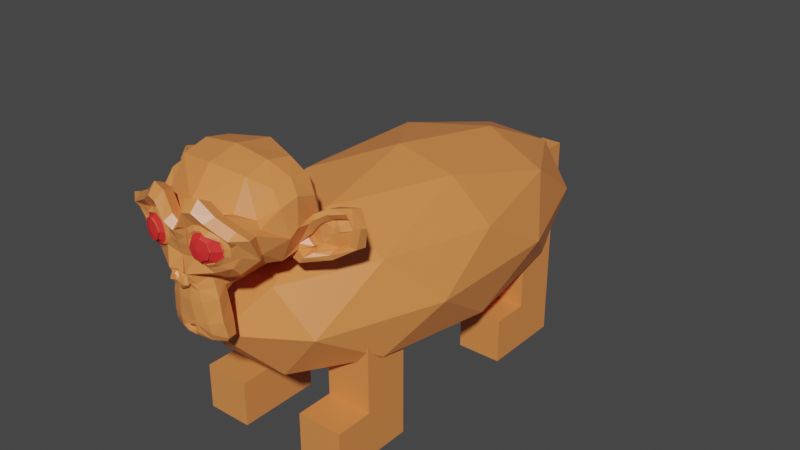 # Source: definitelyalion.blend  (saved by Blender 2.93.21; exported with 4.5.12 LTS)
import bpy
from mathutils import Matrix  # noqa: F401  (used for matrix-valued properties, if any)

bpy.ops.wm.read_factory_settings(use_empty=True)
scene = bpy.context.scene
scene.name = 'Scene'

# ---- collections
col_collection = bpy.data.collections.new('Collection'); scene.collection.children.link(col_collection)

# ---- materials (node trees are filled in below, after node groups)
mat_material = bpy.data.materials.new('Material')
mat_material.alpha_threshold = 0.0
mat_material.use_transparent_shadow = False
mat_material.line_color = (0.0, 0.0, 0.0, 1.0)
mat_material_002 = bpy.data.materials.new('Material.002')
mat_material_002.alpha_threshold = 0.0
mat_material_002.use_transparent_shadow = False
mat_material_002.line_color = (0.0, 0.0, 0.0, 1.0)
mat_material_004 = bpy.data.materials.new('Material.004')
mat_material_004.alpha_threshold = 0.0
mat_material_004.use_transparent_shadow = False
mat_material_004.line_color = (0.0, 0.0, 0.0, 1.0)
mat_material_003 = bpy.data.materials.new('Material.003')
mat_material_003.alpha_threshold = 0.0
mat_material_003.use_transparent_shadow = False
mat_material_003.line_color = (0.0, 0.0, 0.0, 1.0)

# ---- material node trees
mat_material.use_nodes = True; mat_material.node_tree.nodes.clear()
_N = mat_material.node_tree.nodes; _L = mat_material.node_tree.links
n0 = _N.new('ShaderNodeOutputMaterial'); n0.name = 'Material Output'; n0.location = (300, 300)
n1 = _N.new('ShaderNodeBsdfPrincipled'); n1.name = 'Principled BSDF'; n1.location = (10, 300)
n1.distribution = 'GGX'
n1.subsurface_method = 'BURLEY'
n1.inputs[0].default_value = (0.8, 0.2622, 0.07271, 1.0)
n1.inputs[2].default_value = 0.4
n1.inputs[3].default_value = 1.45
n1.inputs[27].default_value = (0.0, 0.0, 0.0, 1.0)
n1.inputs[28].default_value = 1.0
_L.new(n1.outputs[0], n0.inputs[0])
n0.is_active_output = True
mat_material_002.use_nodes = True; mat_material_002.node_tree.nodes.clear()
_N = mat_material_002.node_tree.nodes; _L = mat_material_002.node_tree.links
n0 = _N.new('ShaderNodeOutputMaterial'); n0.name = 'Material Output'; n0.location = (300, 300)
n1 = _N.new('ShaderNodeBsdfPrincipled'); n1.name = 'Principled BSDF'; n1.location = (10, 300)
n1.distribution = 'GGX'
n1.subsurface_method = 'BURLEY'
n1.inputs[0].default_value = (0.8, 0.02982, 0.0287, 1.0)
n1.inputs[2].default_value = 0.4
n1.inputs[3].default_value = 1.45
n1.inputs[27].default_value = (0.0, 0.0, 0.0, 1.0)
n1.inputs[28].default_value = 1.0
_L.new(n1.outputs[0], n0.inputs[0])
n0.is_active_output = True
mat_material_004.use_nodes = True; mat_material_004.node_tree.nodes.clear()
_N = mat_material_004.node_tree.nodes; _L = mat_material_004.node_tree.links
n0 = _N.new('ShaderNodeOutputMaterial'); n0.name = 'Material Output'; n0.location = (300, 300)
n1 = _N.new('ShaderNodeBsdfPrincipled'); n1.name = 'Principled BSDF'; n1.location = (10, 300)
n1.distribution = 'GGX'
n1.subsurface_method = 'BURLEY'
n1.inputs[2].default_value = 0.4
n1.inputs[3].default_value = 1.45
n1.inputs[27].default_value = (0.0, 0.0, 0.0, 1.0)
n1.inputs[28].default_value = 1.0
_L.new(n1.outputs[0], n0.inputs[0])
n0.is_active_output = True
mat_material_003.use_nodes = True; mat_material_003.node_tree.nodes.clear()
_N = mat_material_003.node_tree.nodes; _L = mat_material_003.node_tree.links
n0 = _N.new('ShaderNodeOutputMaterial'); n0.name = 'Material Output'; n0.location = (300, 300)
n1 = _N.new('ShaderNodeBsdfPrincipled'); n1.name = 'Principled BSDF'; n1.location = (10, 300)
n1.distribution = 'GGX'
n1.subsurface_method = 'BURLEY'
n1.inputs[2].default_value = 0.4
n1.inputs[3].default_value = 1.45
n1.inputs[27].default_value = (0.0, 0.0, 0.0, 1.0)
n1.inputs[28].default_value = 1.0
_L.new(n1.outputs[0], n0.inputs[0])
n0.is_active_output = True

# ---- world
world_world = bpy.data.worlds.new('World'); scene.world = world_world
world_world.use_nodes = True; world_world.node_tree.nodes.clear()
_N = world_world.node_tree.nodes; _L = world_world.node_tree.links
n0 = _N.new('ShaderNodeOutputWorld'); n0.name = 'World Output'; n0.location = (300, 300)
n1 = _N.new('ShaderNodeBackground'); n1.name = 'Background'; n1.location = (10, 300)
n1.inputs[0].default_value = (0.05088, 0.05088, 0.05088, 1.0)
_L.new(n1.outputs[0], n0.inputs[0])
n0.is_active_output = True
world_world.color = (0.05088, 0.05088, 0.05088)
world_world.use_sun_shadow = False
world_world.sun_shadow_jitter_overblur = 0.0

# ---- meshes
me_cube_005 = bpy.data.meshes.new('Cube.005')
me_cube_005.from_pydata([(-1.0, -1.0, -1.0), (-1.0, -1.0, 1.0), (-1.0, 1.0, -1.0), (-1.0, 1.0, 1.0), (1.0, -1.0, -1.0), (1.0, -1.0, 1.0), (1.0, 1.0, -1.0), (1.0, 1.0, 1.0), (-1.0, 1.0, 1.0), (-1.0, 1.0, -1.0), (1.0, 1.0, -1.0), (1.0, 1.0, 1.0), (-1.0, 1.851, 1.0), (-1.0, 1.851, -1.0), (1.0, 1.851, -1.0), (1.0, 1.851, 1.0), (-1.0, 2.56, 1.0), (-1.0, 2.56, -1.0), (1.0, 2.56, -1.0), (1.0, 2.56, 1.0), (1.0, 1.851, -1.987), (-1.0, 1.851, -1.987), (1.0, 2.56, -1.987), (-1.0, 2.56, -1.987), (1.0, 1.851, -2.793), (-1.0, 1.851, -2.793), (1.0, 2.56, -2.793), (-1.0, 2.56, -2.793), (1.0, 1.851, -3.491), (-1.0, 1.851, -3.491), (1.0, 2.56, -3.491), (-1.0, 2.56, -3.491), (1.0, 3.032, -2.793), (-1.0, 3.032, -2.793), (1.0, 3.032, -3.491), (-1.0, 3.032, -3.491), (7.0, -28.0, -8.0), (7.0, -28.0, -12.0), (7.0, -32.0, -8.0), (7.0, -32.0, -12.0), (3.0, -28.0, -8.0), (3.0, -28.0, -12.0), (3.0, -32.0, -8.0), (3.0, -32.0, -12.0), (7.0, -32.0, -8.0), (3.0, -32.0, -8.0), (7.0, -28.0, -8.0), (3.0, -28.0, -8.0), (7.0, -32.0, -1.78), (3.0, -32.0, -1.78), (7.0, -28.0, -1.78), (3.0, -28.0, -1.78), (3.0, -35.28, -12.0), (3.0, -35.28, -8.0), (7.0, -35.28, -8.0), (7.0, -35.28, -12.0), (-3.0, -28.0, -8.0), (-3.0, -28.0, -12.0), (-3.0, -32.0, -8.0), (-3.0, -32.0, -12.0), (-7.0, -28.0, -8.0), (-7.0, -28.0, -12.0), (-7.0, -32.0, -8.0), (-7.0, -32.0, -12.0), (-3.0, -32.0, -8.0), (-7.0, -32.0, -8.0), (-3.0, -28.0, -8.0), (-7.0, -28.0, -8.0), (-3.0, -32.0, -1.78), (-7.0, -32.0, -1.78), (-3.0, -28.0, -1.78), (-7.0, -28.0, -1.78), (-7.0, -35.28, -12.0), (-7.0, -35.28, -8.0), (-3.0, -35.28, -8.0), (-3.0, -35.28, -12.0), (7.0, -8.0, -8.0), (7.0, -8.0, -12.0), (7.0, -12.0, -8.0), (7.0, -12.0, -12.0), (3.0, -8.0, -8.0), (3.0, -8.0, -12.0), (3.0, -12.0, -8.0), (3.0, -12.0, -12.0), (7.0, -12.0, -8.0), (3.0, -12.0, -8.0), (7.0, -8.0, -8.0), (3.0, -8.0, -8.0), (7.0, -12.0, -1.78), (3.0, -12.0, -1.78), (7.0, -8.0, -1.78), (3.0, -8.0, -1.78), (3.0, -15.28, -12.0), (3.0, -15.28, -8.0), (7.0, -15.28, -8.0), (7.0, -15.28, -12.0), (-3.0, -8.0, -8.0), (-3.0, -8.0, -12.0), (-3.0, -12.0, -8.0), (-3.0, -12.0, -12.0), (-7.0, -8.0, -8.0), (-7.0, -8.0, -12.0), (-7.0, -12.0, -8.0), (-7.0, -12.0, -12.0), (-3.0, -12.0, -8.0), (-7.0, -12.0, -8.0), (-3.0, -8.0, -8.0), (-7.0, -8.0, -8.0), (-3.0, -12.0, -1.78), (-7.0, -12.0, -1.78), (-3.0, -8.0, -1.78), (-7.0, -8.0, -1.78), (-7.0, -15.28, -12.0), (-7.0, -15.28, -8.0), (-3.0, -15.28, -8.0), (-3.0, -15.28, -12.0), (2.875, -42.44, 8.12), (-2.892, -42.44, 8.12), (3.287, -41.92, 7.656), (-3.304, -41.92, 7.656), (3.596, -41.2, 7.399), (-3.613, -41.2, 7.399), (2.309, -41.46, 6.884), (-2.325, -41.46, 6.884), (2.309, -42.13, 7.244), (-2.325, -42.13, 7.244), (2.309, -42.54, 7.914), (-2.325, -42.54, 7.914), (1.794, -42.65, 8.12), (-1.81, -42.65, 8.12), (1.33, -42.28, 7.656), (-1.347, -42.28, 7.656), (1.021, -41.67, 7.399), (-1.038, -41.67, 7.399), (0.5065, -41.72, 8.635), (-0.5233, -41.72, 8.635), (0.9184, -42.28, 8.635), (-0.9352, -42.28, 8.635), (1.588, -42.65, 8.635), (-1.605, -42.65, 8.635), (1.794, -42.65, 9.201), (-1.81, -42.65, 9.201), (1.33, -42.28, 9.613), (-1.347, -42.28, 9.613), (1.021, -41.67, 9.922), (-1.038, -41.67, 9.922), (2.309, -41.46, 10.44), (-2.325, -41.46, 10.44), (2.309, -42.13, 10.02), (-2.325, -42.13, 10.02), (2.309, -42.54, 9.407), (-2.325, -42.54, 9.407), (2.875, -42.44, 9.201), (-2.892, -42.44, 9.201), (3.287, -41.92, 9.613), (-3.304, -41.92, 9.613), (3.596, -41.2, 9.922), (-3.613, -41.2, 9.922), (4.111, -41.1, 8.635), (-4.127, -41.1, 8.635), (3.699, -41.82, 8.635), (-3.715, -41.82, 8.635), (3.081, -42.39, 8.635), (-3.098, -42.39, 8.635), (3.132, -42.49, 8.635), (-3.149, -42.49, 8.635), (2.926, -42.54, 9.252), (-2.943, -42.54, 9.252), (2.309, -42.7, 9.51), (-2.325, -42.7, 9.51), (1.742, -42.8, 9.252), (-1.759, -42.8, 9.252), (1.485, -42.8, 8.635), (-1.502, -42.8, 8.635), (1.742, -42.8, 8.068), (-1.759, -42.8, 8.068), (2.309, -42.85, 8.635), (-2.325, -42.85, 8.635), (2.309, -42.7, 7.811), (-2.325, -42.7, 7.811), (2.926, -42.54, 8.068), (-2.943, -42.54, 8.068), (-0.008407, -42.28, 9.87), (-0.008407, -42.8, 9.355), (-0.008407, -42.23, 2.559), (-0.008407, -42.54, 4.928), (-0.008407, -42.65, 5.803), (-0.008407, -42.13, 1.941), (-0.008407, -41.36, 9.716), (-0.008407, -41.15, 10.8), (-0.008407, -33.79, 12.96), (-0.008407, -31.78, 10.75), (-0.008407, -31.94, 7.502), (-0.008407, -35.08, 4.516), (1.33, -41.1, 5.803), (-1.347, -41.1, 5.803), (2.051, -41.15, 4.155), (-2.068, -41.15, 4.155), (2.309, -41.15, 2.456), (-2.325, -41.15, 2.456), (2.411, -40.89, 1.169), (-2.428, -40.89, 1.169), (2.154, -40.84, 0.8085), (-2.171, -40.84, 0.8085), (1.176, -41.05, 0.6541), (-1.193, -41.05, 0.6541), (-0.008407, -41.2, 0.5511), (2.875, -40.89, 6.112), (-2.892, -40.89, 6.112), (4.162, -40.95, 6.781), (-4.179, -40.95, 6.781), (5.449, -40.33, 8.017), (-5.466, -40.33, 8.017), (5.655, -41.31, 9.87), (-5.672, -41.31, 9.87), (4.677, -41.51, 10.23), (-4.694, -41.51, 10.23), (3.235, -41.92, 11.0), (-3.252, -41.92, 11.0), (2.103, -42.23, 12.03), (-2.119, -42.23, 12.03), (1.021, -42.39, 11.78), (-1.038, -42.39, 11.78), (0.4035, -42.34, 10.28), (-0.4203, -42.34, 10.28), (1.073, -42.49, 9.767), (-1.09, -42.49, 9.767), (0.8154, -42.44, 9.046), (-0.8322, -42.44, 9.046), (1.33, -42.28, 7.656), (-1.347, -42.28, 7.656), (2.463, -42.03, 7.141), (-2.48, -42.03, 7.141), (3.235, -41.82, 7.45), (-3.252, -41.82, 7.45), (4.111, -41.67, 8.274), (-4.127, -41.67, 8.274), (4.214, -41.67, 8.995), (-4.23, -41.67, 8.995), (3.956, -41.77, 9.51), (-3.973, -41.77, 9.51), (2.823, -42.13, 9.922), (-2.84, -42.13, 9.922), (1.639, -42.39, 10.13), (-1.656, -42.39, 10.13), (-0.008407, -42.23, 1.993), (0.7124, -42.23, 2.302), (-0.7292, -42.23, 2.302), (0.7639, -42.08, 1.529), (-0.7807, -42.08, 1.529), (0.4035, -41.98, 1.22), (-0.4203, -41.98, 1.22), (-0.008407, -41.92, 1.169), (-0.008407, -42.34, 5.751), (-0.008407, -42.28, 6.112), (0.6609, -42.28, 6.06), (-0.6777, -42.28, 6.06), (0.8154, -42.34, 5.545), (-0.8322, -42.34, 5.545), (0.558, -42.28, 5.133), (-0.5748, -42.28, 5.133), (2.617, -41.82, 6.73), (-2.634, -41.82, 6.73), (4.059, -41.51, 7.399), (-4.076, -41.51, 7.399), (4.78, -41.36, 8.377), (-4.797, -41.36, 8.377), (4.883, -41.72, 9.51), (-4.9, -41.72, 9.51), (4.522, -42.18, 9.767), (-4.539, -42.18, 9.767), (2.875, -42.65, 10.64), (-2.892, -42.65, 10.64), (2.051, -42.9, 11.26), (-2.068, -42.9, 11.26), (1.33, -43.01, 11.11), (-1.347, -43.01, 11.11), (0.6609, -42.95, 9.87), (-0.6777, -42.95, 9.87), (0.8154, -42.75, 6.369), (-0.8322, -42.75, 6.369), (1.382, -42.08, 4.104), (-1.399, -42.08, 4.104), (1.639, -41.92, 2.405), (-1.656, -41.92, 2.405), (1.742, -41.77, 1.632), (-1.759, -41.77, 1.632), (1.536, -41.56, 1.014), (-1.553, -41.56, 1.014), (1.073, -41.56, 0.9115), (-1.09, -41.56, 0.9115), (-0.008407, -41.62, 0.8085), (-0.008407, -42.18, 7.347), (-0.008407, -42.44, 8.429), (2.154, -42.28, 10.18), (-2.171, -42.28, 10.18), (1.073, -42.34, 7.965), (-1.09, -42.34, 7.965), (0.8669, -42.39, 8.429), (-0.8837, -42.39, 8.429), (0.7639, -42.23, 2.508), (-0.7807, -42.23, 2.508), (0.5065, -42.34, 4.104), (-0.5233, -42.34, 4.104), (-0.008407, -42.34, 4.104), (-0.008407, -42.28, 4.876), (0.6094, -42.54, 5.236), (-0.6263, -42.54, 5.236), (0.8669, -42.65, 5.545), (-0.8837, -42.65, 5.545), (0.7124, -42.54, 6.163), (-0.7292, -42.54, 6.163), (0.249, -42.54, 6.215), (-0.2658, -42.54, 6.215), (-0.008407, -42.85, 5.7), (0.3005, -42.75, 6.06), (-0.3173, -42.75, 6.06), (0.6094, -42.75, 6.009), (-0.6263, -42.75, 6.009), (0.7124, -42.85, 5.545), (-0.7292, -42.85, 5.545), (0.5065, -42.7, 5.391), (-0.5233, -42.7, 5.391), (-0.008407, -42.7, 5.133), (1.691, -41.05, 4.979), (-1.707, -41.05, 4.979), (1.073, -42.08, 5.442), (-1.09, -42.08, 5.442), (1.176, -42.08, 4.979), (-1.193, -42.08, 4.979), (1.536, -41.05, 5.391), (-1.553, -41.05, 5.391), (-0.008407, -41.92, 1.272), (0.3005, -41.92, 1.323), (-0.3173, -41.92, 1.323), (0.6094, -42.08, 1.632), (-0.6263, -42.08, 1.632), (0.6094, -42.18, 2.147), (-0.6263, -42.18, 2.147), (-0.008407, -41.72, 1.89), (0.6094, -41.77, 2.096), (-0.6263, -41.77, 2.096), (0.6094, -41.62, 1.684), (-0.6263, -41.62, 1.684), (0.3005, -41.56, 1.426), (-0.3173, -41.56, 1.426), (-0.008407, -41.56, 1.375), (1.124, -42.54, 8.48), (-1.141, -42.54, 8.48), (1.227, -42.49, 8.068), (-1.244, -42.49, 8.068), (2.206, -42.39, 9.87), (-2.222, -42.39, 9.87), (1.794, -42.49, 9.819), (-1.81, -42.49, 9.819), (2.772, -42.49, 9.664), (-2.789, -42.49, 9.664), (3.699, -41.98, 9.355), (-3.715, -41.98, 9.355), (3.853, -41.92, 8.944), (-3.87, -41.92, 8.944), (3.802, -41.87, 8.326), (-3.818, -41.87, 8.326), (3.132, -42.13, 7.708), (-3.149, -42.13, 7.708), (2.463, -42.28, 7.45), (-2.48, -42.28, 7.45), (1.485, -42.54, 7.759), (-1.502, -42.54, 7.759), (1.176, -42.54, 8.995), (-1.193, -42.54, 8.995), (1.382, -42.54, 9.51), (-1.399, -42.54, 9.51), (1.536, -42.39, 9.407), (-1.553, -42.39, 9.407), (1.279, -42.39, 8.995), (-1.296, -42.39, 8.995), (1.588, -42.39, 7.862), (-1.605, -42.39, 7.862), (2.463, -42.18, 7.605), (-2.48, -42.18, 7.605), (3.029, -42.03, 7.811), (-3.046, -42.03, 7.811), (3.596, -41.82, 8.429), (-3.613, -41.82, 8.429), (3.647, -41.82, 8.892), (-3.664, -41.82, 8.892), (3.493, -41.87, 9.252), (-3.51, -41.87, 9.252), (2.72, -42.34, 9.613), (-2.737, -42.34, 9.613), (1.845, -42.44, 9.664), (-1.862, -42.44, 9.664), (2.206, -42.34, 9.716), (-2.222, -42.34, 9.716), (1.33, -42.34, 8.171), (-1.347, -42.34, 8.171), (1.279, -42.34, 8.532), (-1.296, -42.34, 8.532), (0.7124, -41.41, 10.08), (-0.7292, -41.41, 10.08), (1.279, -41.46, 11.41), (-1.296, -41.46, 11.41), (2.206, -41.31, 11.57), (-2.222, -41.31, 11.57), (3.184, -41.05, 10.69), (-3.201, -41.05, 10.69), (4.471, -40.64, 10.02), (-4.488, -40.64, 10.02), (5.243, -40.43, 9.716), (-5.26, -40.43, 9.716), (5.089, -39.86, 8.12), (-5.106, -39.86, 8.12), (3.956, -40.12, 7.038), (-3.973, -40.12, 7.038), (2.875, -40.48, 6.421), (-2.892, -40.48, 6.421), (-0.008407, -39.3, 12.96), (-0.008407, -36.88, 13.53), (-0.008407, -32.97, 5.751), (-0.008407, -38.63, 4.001), (-0.008407, -40.43, 0.6026), (-0.008407, -39.66, 1.735), (-0.008407, -39.5, 3.28), (-0.008407, -39.25, 3.846), (5.604, -37.75, 8.583), (-5.621, -37.75, 8.583), (5.655, -37.08, 9.149), (-5.672, -37.08, 9.149), (5.089, -34.51, 8.789), (-5.106, -34.51, 8.789), (3.029, -32.76, 9.922), (-3.046, -32.76, 9.922), (4.831, -37.86, 6.73), (-4.848, -37.86, 6.73), (3.905, -36.31, 6.215), (-3.921, -36.31, 6.215), (4.214, -34.56, 6.987), (-4.23, -34.56, 6.987), (2.206, -33.02, 7.399), (-2.222, -33.02, 7.399), (1.536, -40.07, 4.722), (-1.553, -40.07, 4.722), (1.176, -39.09, 4.31), (-1.193, -39.09, 4.31), (1.897, -39.92, 2.353), (-1.913, -39.92, 2.353), (1.639, -39.97, 3.743), (-1.656, -39.97, 3.743), (2.154, -40.02, 1.014), (-2.171, -40.02, 1.014), (0.9184, -39.81, 2.044), (-0.9352, -39.81, 2.044), (0.8154, -39.76, 3.486), (-0.8322, -39.76, 3.486), (1.073, -40.28, 0.8085), (-1.09, -40.28, 0.8085), (1.433, -40.23, 5.185), (-1.45, -40.23, 5.185), (1.382, -40.48, 5.545), (-1.399, -40.48, 5.545), (1.33, -40.69, 5.906), (-1.347, -40.69, 5.906), (1.382, -38.47, 4.464), (-1.399, -38.47, 4.464), (1.948, -35.64, 4.979), (-1.965, -35.64, 4.979), (2.257, -33.84, 6.06), (-2.274, -33.84, 6.06), (2.978, -34.87, 12.75), (-2.995, -34.87, 12.75), (2.978, -36.93, 13.17), (-2.995, -36.93, 13.17), (2.978, -38.94, 12.65), (-2.995, -38.94, 12.65), (3.029, -40.23, 10.49), (-3.046, -40.23, 10.49), (4.78, -39.61, 9.716), (-4.797, -39.61, 9.716), (4.162, -39.25, 10.02), (-4.179, -39.25, 10.02), (4.214, -37.75, 11.67), (-4.23, -37.75, 11.67), (5.243, -38.22, 10.75), (-5.26, -38.22, 10.75), (5.243, -36.62, 11.11), (-5.26, -36.62, 11.11), (4.214, -36.11, 11.98), (-4.23, -36.11, 11.98), (4.214, -34.46, 11.52), (-4.23, -34.46, 11.52), (5.243, -35.03, 10.59), (-5.26, -35.03, 10.59), (4.059, -33.53, 9.201), (-4.076, -33.53, 9.201), (3.184, -33.79, 7.193), (-3.201, -33.79, 7.193), (5.398, -36.05, 9.201), (-5.415, -36.05, 9.201), (2.669, -38.37, 5.906), (-2.686, -38.37, 5.906), (2.823, -36.0, 5.751), (-2.84, -36.0, 5.751), (5.861, -35.85, 9.716), (-5.878, -35.85, 9.716), (5.089, -36.57, 6.112), (-5.106, -36.57, 6.112), (6.839, -35.23, 6.369), (-6.856, -35.23, 6.369), (8.435, -34.56, 7.399), (-8.452, -34.56, 7.399), (8.899, -34.61, 9.149), (-8.916, -34.61, 9.149), (8.127, -34.61, 10.39), (-8.143, -34.61, 10.39), (6.736, -35.33, 10.18), (-6.753, -35.33, 10.18), (6.685, -35.49, 9.767), (-6.702, -35.49, 9.767), (7.818, -34.82, 9.922), (-7.834, -34.82, 9.922), (8.333, -34.72, 8.944), (-8.349, -34.72, 8.944), (7.972, -34.72, 7.553), (-7.989, -34.72, 7.553), (6.788, -35.39, 6.781), (-6.805, -35.39, 6.781), (5.449, -36.52, 6.575), (-5.466, -36.52, 6.575), (6.067, -35.95, 9.407), (-6.084, -35.95, 9.407), (6.222, -35.49, 9.046), (-6.238, -35.49, 9.046), (5.81, -36.0, 6.884), (-5.826, -36.0, 6.884), (6.839, -34.97, 7.038), (-6.856, -34.97, 7.038), (7.818, -34.46, 7.656), (-7.834, -34.46, 7.656), (8.127, -34.46, 8.686), (-8.143, -34.46, 8.686), (7.715, -34.51, 9.407), (-7.731, -34.51, 9.407), (6.736, -35.03, 9.304), (-6.753, -35.03, 9.304), (5.552, -36.0, 8.944), (-5.569, -36.0, 8.944), (5.501, -35.59, 8.171), (-5.518, -35.59, 8.171), (4.986, -35.59, 7.656), (-5.003, -35.59, 7.656), (5.398, -35.59, 7.605), (-5.415, -35.59, 7.605), (5.552, -35.59, 7.141), (-5.569, -35.59, 7.141), (5.346, -35.59, 6.936), (-5.363, -35.59, 6.936), (4.78, -36.93, 7.038), (-4.797, -36.93, 7.038), (4.728, -36.26, 6.884), (-4.745, -36.26, 6.884), (4.728, -36.16, 7.296), (-4.745, -36.16, 7.296), (5.243, -36.0, 8.377), (-5.26, -36.0, 8.377), (5.861, -35.64, 8.635), (-5.878, -35.64, 8.635), (5.861, -35.28, 8.583), (-5.878, -35.28, 8.583), (5.346, -35.28, 6.936), (-5.363, -35.28, 6.936), (5.604, -35.28, 7.141), (-5.621, -35.28, 7.141), (5.449, -35.28, 7.553), (-5.466, -35.28, 7.553), (5.037, -35.28, 7.656), (-5.054, -35.28, 7.656), (5.552, -35.28, 8.171), (-5.569, -35.28, 8.171), (6.839, -34.66, 9.201), (-6.856, -34.66, 9.201), (7.818, -34.2, 9.304), (-7.834, -34.2, 9.304), (8.281, -34.15, 8.635), (-8.298, -34.15, 8.635), (7.972, -34.2, 7.605), (-7.989, -34.2, 7.605), (6.891, -34.61, 7.038), (-6.908, -34.61, 7.038), (5.81, -35.64, 6.936), (-5.826, -35.64, 6.936), (6.273, -35.13, 8.944), (-6.29, -35.13, 8.944), (5.861, -35.23, 7.759), (-5.878, -35.23, 7.759), (6.17, -35.18, 7.45), (-6.187, -35.18, 7.45), (6.582, -34.97, 7.862), (-6.599, -34.97, 7.862), (6.325, -35.08, 8.171), (-6.341, -35.08, 8.171), (6.685, -34.92, 8.583), (-6.702, -34.92, 8.583), (6.942, -34.87, 8.274), (-6.959, -34.87, 8.274), (7.303, -34.82, 8.429), (-7.32, -34.82, 8.429), (7.148, -34.82, 8.841), (-7.165, -34.82, 8.841), (6.736, -34.2, 9.922), (-6.753, -34.2, 9.922), (8.23, -33.79, 10.13), (-8.246, -33.79, 10.13), (9.002, -34.1, 8.995), (-9.019, -34.1, 8.995), (8.641, -33.89, 7.399), (-8.658, -33.89, 7.399), (6.839, -34.15, 6.472), (-6.856, -34.15, 6.472), (5.192, -35.23, 6.215), (-5.209, -35.23, 6.215), (5.655, -34.87, 9.561), (-5.672, -34.87, 9.561), (0.0, -20.0, -8.0), (7.236, -30.51, -3.578), (-2.764, -37.01, -3.578), (-8.944, -20.0, -3.578), (-2.764, -2.987, -3.578), (7.236, -9.485, -3.578), (2.764, -37.01, 3.578), (-7.236, -30.51, 3.578), (-7.236, -9.485, 3.578), (2.764, -2.987, 3.578), (8.944, -20.0, 3.578), (0.0, -20.0, 8.0), (-1.625, -30.0, -6.805), (4.253, -26.18, -6.805), (2.629, -36.18, -4.206), (8.506, -20.0, -4.206), (4.253, -13.82, -6.805), (-5.257, -20.0, -6.805), (-6.882, -30.0, -4.206), (-1.625, -10.0, -6.805), (-6.882, -10.0, -4.206), (2.629, -3.82, -4.206), (9.511, -26.18, 0.0), (9.511, -13.82, 0.0), (0.0, -40.0, 0.0), (5.878, -36.18, 0.0), (-9.511, -26.18, 0.0), (-5.878, -36.18, 0.0), (-5.878, -3.82, 0.0), (-9.511, -13.82, 0.0), (5.878, -3.82, 0.0), (0.0, -1.907e-06, 0.0), (6.882, -30.0, 4.206), (-2.629, -36.18, 4.206), (-8.506, -20.0, 4.206), (-2.629, -3.82, 4.206), (6.882, -10.0, 4.206), (1.625, -30.0, 6.805), (5.257, -20.0, 6.805), (-4.253, -26.18, 6.805), (-4.253, -13.82, 6.805), (1.625, -10.0, 6.805)], [], [(0, 1, 3, 2), (3, 7, 11, 8), (6, 7, 5, 4), (4, 5, 1, 0), (2, 6, 4, 0), (7, 3, 1, 5), (8, 11, 15, 12), (2, 3, 8, 9), (7, 6, 10, 11), (6, 2, 9, 10), (15, 14, 18, 19), (9, 8, 12, 13), (11, 10, 14, 15), (10, 9, 13, 14), (17, 16, 19, 18), (17, 18, 22, 23), (12, 15, 19, 16), (13, 12, 16, 17), (22, 20, 24, 26), (13, 17, 23, 21), (14, 13, 21, 20), (18, 14, 20, 22), (25, 27, 31, 29), (20, 21, 25, 24), (21, 23, 27, 25), (23, 22, 26, 27), (28, 29, 31, 30), (26, 30, 34, 32), (26, 24, 28, 30), (24, 25, 29, 28), (33, 32, 34, 35), (27, 26, 32, 33), (31, 27, 33, 35), (30, 31, 35, 34), (42, 38, 44, 45), (38, 42, 53, 54), (43, 42, 40, 41), (41, 37, 39, 43), (37, 36, 38, 39), (41, 40, 36, 37), (46, 47, 51, 50), (40, 42, 45, 47), (38, 36, 46, 44), (36, 40, 47, 46), (50, 51, 49, 48), (44, 46, 50, 48), (47, 45, 49, 51), (45, 44, 48, 49), (55, 54, 53, 52), (39, 38, 54, 55), (42, 43, 52, 53), (43, 39, 55, 52), (62, 58, 64, 65), (58, 62, 73, 74), (63, 62, 60, 61), (61, 57, 59, 63), (57, 56, 58, 59), (61, 60, 56, 57), (66, 67, 71, 70), (60, 62, 65, 67), (58, 56, 66, 64), (56, 60, 67, 66), (70, 71, 69, 68), (64, 66, 70, 68), (67, 65, 69, 71), (65, 64, 68, 69), (75, 74, 73, 72), (59, 58, 74, 75), (62, 63, 72, 73), (63, 59, 75, 72), (82, 78, 84, 85), (78, 82, 93, 94), (83, 82, 80, 81), (81, 77, 79, 83), (77, 76, 78, 79), (81, 80, 76, 77), (86, 87, 91, 90), (80, 82, 85, 87), (78, 76, 86, 84), (76, 80, 87, 86), (90, 91, 89, 88), (84, 86, 90, 88), (87, 85, 89, 91), (85, 84, 88, 89), (95, 94, 93, 92), (79, 78, 94, 95), (82, 83, 92, 93), (83, 79, 95, 92), (102, 98, 104, 105), (98, 102, 113, 114), (103, 102, 100, 101), (101, 97, 99, 103), (97, 96, 98, 99), (101, 100, 96, 97), (106, 107, 111, 110), (100, 102, 105, 107), (98, 96, 106, 104), (96, 100, 107, 106), (110, 111, 109, 108), (104, 106, 110, 108), (107, 105, 109, 111), (105, 104, 108, 109), (115, 114, 113, 112), (99, 98, 114, 115), (102, 103, 112, 113), (103, 99, 115, 112), (162, 116, 118, 160), (119, 117, 163, 161), (160, 118, 120, 158), (121, 119, 161, 159), (118, 124, 122, 120), (123, 125, 119, 121), (116, 126, 124, 118), (125, 127, 117, 119), (126, 128, 130, 124), (131, 129, 127, 125), (124, 130, 132, 122), (133, 131, 125, 123), (130, 136, 134, 132), (135, 137, 131, 133), (128, 138, 136, 130), (137, 139, 129, 131), (138, 140, 142, 136), (143, 141, 139, 137), (136, 142, 144, 134), (145, 143, 137, 135), (142, 148, 146, 144), (147, 149, 143, 145), (140, 150, 148, 142), (149, 151, 141, 143), (150, 152, 154, 148), (155, 153, 151, 149), (148, 154, 156, 146), (157, 155, 149, 147), (154, 160, 158, 156), (159, 161, 155, 157), (152, 162, 160, 154), (161, 163, 153, 155), (162, 152, 166, 164), (167, 153, 163, 165), (152, 150, 168, 166), (169, 151, 153, 167), (150, 140, 170, 168), (171, 141, 151, 169), (140, 138, 172, 170), (173, 139, 141, 171), (138, 128, 174, 172), (175, 129, 139, 173), (128, 126, 178, 174), (179, 127, 129, 175), (126, 116, 180, 178), (181, 117, 127, 179), (116, 162, 164, 180), (165, 163, 117, 181), (176, 180, 164), (165, 181, 177), (178, 180, 176), (177, 181, 179), (176, 174, 178), (179, 175, 177), (176, 172, 174), (175, 173, 177), (176, 170, 172), (173, 171, 177), (176, 168, 170), (171, 169, 177), (176, 166, 168), (169, 167, 177), (176, 164, 166), (167, 165, 177), (204, 289, 291, 206), (291, 290, 205, 206), (202, 287, 289, 204), (290, 288, 203, 205), (200, 285, 287, 202), (288, 286, 201, 203), (198, 283, 285, 200), (286, 284, 199, 201), (196, 281, 283, 198), (284, 282, 197, 199), (194, 207, 261, 279), (262, 208, 195, 280), (207, 209, 263, 261), (264, 210, 208, 262), (209, 211, 265, 263), (266, 212, 210, 264), (211, 213, 267, 265), (268, 214, 212, 266), (213, 215, 269, 267), (270, 216, 214, 268), (215, 217, 271, 269), (272, 218, 216, 270), (217, 219, 273, 271), (274, 220, 218, 272), (219, 221, 275, 273), (276, 222, 220, 274), (221, 223, 277, 275), (278, 224, 222, 276), (223, 182, 183, 277), (183, 182, 224, 278), (225, 243, 275, 277), (276, 244, 226, 278), (243, 294, 273, 275), (274, 295, 244, 276), (241, 271, 273, 294), (274, 272, 242, 295), (239, 269, 271, 241), (272, 270, 240, 242), (237, 267, 269, 239), (270, 268, 238, 240), (235, 265, 267, 237), (268, 266, 236, 238), (233, 263, 265, 235), (266, 264, 234, 236), (231, 261, 263, 233), (264, 262, 232, 234), (229, 279, 261, 231), (262, 280, 230, 232), (229, 296, 292, 279), (292, 297, 230, 280), (225, 277, 183, 227), (183, 278, 226, 228), (227, 183, 293, 298), (293, 183, 228, 299), (292, 296, 298, 293), (299, 297, 292, 293), (250, 252, 291, 289), (291, 252, 251, 290), (248, 250, 289, 287), (290, 251, 249, 288), (246, 248, 287, 285), (288, 249, 247, 286), (281, 302, 300, 283), (301, 303, 282, 284), (246, 285, 283, 300), (284, 286, 247, 301), (259, 305, 304, 302), (304, 305, 260, 303), (300, 302, 304, 184), (304, 303, 301, 184), (245, 246, 300, 184), (301, 247, 245, 184), (257, 308, 306, 259), (307, 309, 258, 260), (255, 310, 308, 257), (309, 311, 256, 258), (254, 312, 310, 255), (311, 313, 254, 256), (253, 186, 312, 254), (313, 186, 253, 254), (305, 259, 306, 185), (307, 260, 305, 185), (185, 306, 321, 323), (322, 307, 185, 323), (186, 314, 315, 312), (316, 314, 186, 313), (312, 315, 317, 310), (318, 316, 313, 311), (310, 317, 319, 308), (320, 318, 311, 309), (308, 319, 321, 306), (322, 320, 309, 307), (314, 319, 317, 315), (318, 320, 314, 316), (314, 323, 321, 319), (322, 323, 314, 320), (254, 255, 279, 292), (280, 256, 254, 292), (255, 257, 326, 279), (327, 258, 256, 280), (257, 259, 328, 326), (329, 260, 258, 327), (259, 302, 281, 328), (282, 303, 260, 329), (196, 324, 328, 281), (329, 325, 197, 282), (324, 330, 326, 328), (327, 331, 325, 329), (194, 279, 326, 330), (327, 280, 195, 331), (246, 245, 187, 337), (187, 245, 247, 338), (248, 246, 337, 335), (338, 247, 249, 336), (250, 248, 335, 333), (336, 249, 251, 334), (252, 250, 333, 332), (334, 251, 252, 332), (332, 333, 344, 346), (345, 334, 332, 346), (333, 335, 342, 344), (343, 336, 334, 345), (335, 337, 340, 342), (341, 338, 336, 343), (337, 187, 339, 340), (339, 187, 338, 341), (339, 346, 344, 340), (345, 346, 339, 341), (340, 344, 342), (343, 345, 341), (298, 296, 349, 347), (350, 297, 299, 348), (227, 298, 347, 369), (348, 299, 228, 370), (225, 227, 369, 371), (370, 228, 226, 372), (296, 229, 367, 349), (368, 230, 297, 350), (229, 231, 365, 367), (366, 232, 230, 368), (231, 233, 363, 365), (364, 234, 232, 366), (233, 235, 361, 363), (362, 236, 234, 364), (235, 237, 359, 361), (360, 238, 236, 362), (237, 239, 357, 359), (358, 240, 238, 360), (239, 241, 355, 357), (356, 242, 240, 358), (241, 294, 351, 355), (352, 295, 242, 356), (294, 243, 353, 351), (354, 244, 295, 352), (243, 225, 371, 353), (372, 226, 244, 354), (353, 371, 373, 391), (374, 372, 354, 392), (351, 353, 391, 393), (392, 354, 352, 394), (355, 351, 393, 389), (394, 352, 356, 390), (357, 355, 389, 387), (390, 356, 358, 388), (359, 357, 387, 385), (388, 358, 360, 386), (361, 359, 385, 383), (386, 360, 362, 384), (363, 361, 383, 381), (384, 362, 364, 382), (365, 363, 381, 379), (382, 364, 366, 380), (367, 365, 379, 377), (380, 366, 368, 378), (349, 367, 377, 395), (378, 368, 350, 396), (371, 369, 375, 373), (376, 370, 372, 374), (369, 347, 397, 375), (398, 348, 370, 376), (347, 349, 395, 397), (396, 350, 348, 398), (182, 223, 399, 188), (400, 224, 182, 188), (223, 221, 401, 399), (402, 222, 224, 400), (221, 219, 403, 401), (404, 220, 222, 402), (219, 217, 405, 403), (406, 218, 220, 404), (217, 215, 407, 405), (408, 216, 218, 406), (215, 213, 409, 407), (410, 214, 216, 408), (213, 211, 411, 409), (412, 212, 214, 410), (211, 209, 413, 411), (414, 210, 212, 412), (209, 207, 415, 413), (416, 208, 210, 414), (423, 424, 443, 453), (444, 424, 423, 454), (422, 423, 453, 451), (454, 423, 422, 452), (421, 422, 451, 455), (452, 422, 421, 456), (204, 206, 421, 455), (421, 206, 205, 456), (202, 204, 455, 449), (456, 205, 203, 450), (200, 202, 449, 445), (450, 203, 201, 446), (198, 200, 445, 447), (446, 201, 199, 448), (445, 451, 453, 447), (454, 452, 446, 448), (445, 449, 455, 451), (456, 450, 446, 452), (441, 447, 453, 443), (454, 448, 442, 444), (196, 198, 447, 441), (448, 199, 197, 442), (324, 457, 459, 330), (460, 458, 325, 331), (196, 441, 457, 324), (458, 442, 197, 325), (194, 330, 459, 461), (460, 331, 195, 462), (194, 461, 415, 207), (416, 462, 195, 208), (192, 439, 467, 419), (468, 440, 192, 419), (419, 467, 465, 193), (466, 468, 419, 193), (193, 465, 463, 420), (464, 466, 193, 420), (420, 463, 443, 424), (444, 464, 420, 424), (441, 443, 463, 457), (464, 444, 442, 458), (411, 413, 433, 425), (434, 414, 412, 426), (191, 431, 439, 192), (440, 432, 191, 192), (417, 473, 471, 418), (472, 474, 417, 418), (418, 471, 469, 190), (470, 472, 418, 190), (190, 469, 431, 191), (432, 470, 190, 191), (407, 409, 477, 479), (478, 410, 408, 480), (479, 477, 483, 481), (484, 478, 480, 482), (481, 483, 485, 487), (486, 484, 482, 488), (487, 485, 491, 489), (492, 486, 488, 490), (429, 493, 489, 491), (490, 494, 430, 492), (431, 469, 489, 493), (490, 470, 432, 494), (469, 471, 487, 489), (488, 472, 470, 490), (471, 473, 481, 487), (482, 474, 472, 488), (473, 475, 479, 481), (480, 476, 474, 482), (405, 407, 479, 475), (480, 408, 406, 476), (189, 475, 473, 417), (474, 476, 189, 417), (399, 401, 403, 405), (404, 402, 400, 406), (399, 405, 475, 189), (476, 406, 400, 189), (188, 399, 189), (189, 400, 188), (409, 411, 425, 477), (426, 412, 410, 478), (425, 427, 483, 477), (484, 428, 426, 478), (427, 497, 485, 483), (486, 498, 428, 484), (429, 491, 485, 497), (486, 492, 430, 498), (463, 465, 501, 499), (502, 466, 464, 500), (433, 499, 501, 435), (502, 500, 434, 436), (413, 415, 499, 433), (500, 416, 414, 434), (415, 459, 457, 499), (458, 460, 416, 500), (457, 463, 499), (500, 464, 458), (415, 461, 459), (460, 462, 416), (429, 437, 495, 493), (496, 438, 430, 494), (431, 493, 495, 439), (496, 494, 432, 440), (435, 501, 495, 437), (496, 502, 436, 438), (465, 467, 495, 501), (496, 468, 466, 502), (439, 495, 467), (468, 496, 440), (515, 503, 529, 517), (530, 504, 516, 518), (515, 517, 519, 513), (520, 518, 516, 514), (513, 519, 521, 511), (522, 520, 514, 512), (511, 521, 523, 509), (524, 522, 512, 510), (509, 523, 525, 507), (526, 524, 510, 508), (507, 525, 527, 505), (528, 526, 508, 506), (525, 535, 533, 527), (534, 536, 526, 528), (523, 537, 535, 525), (536, 538, 524, 526), (521, 539, 537, 523), (538, 540, 522, 524), (519, 541, 539, 521), (540, 542, 520, 522), (517, 543, 541, 519), (542, 544, 518, 520), (517, 529, 531, 543), (532, 530, 518, 544), (433, 435, 559, 557), (560, 436, 434, 558), (435, 505, 527, 559), (528, 506, 436, 560), (425, 433, 557, 427), (558, 434, 426, 428), (497, 545, 529, 503), (530, 546, 498, 504), (527, 533, 555, 559), (556, 534, 528, 560), (553, 561, 559, 555), (560, 562, 554, 556), (549, 561, 553, 551), (554, 562, 550, 552), (547, 563, 561, 549), (562, 564, 548, 550), (545, 563, 547, 565), (548, 564, 546, 566), (529, 545, 565, 531), (566, 546, 530, 532), (427, 563, 545, 497), (546, 564, 428, 498), (427, 557, 561, 563), (562, 558, 428, 564), (557, 559, 561), (562, 560, 558), (531, 565, 567, 591), (568, 566, 532, 592), (565, 547, 577, 567), (578, 548, 566, 568), (547, 549, 575, 577), (576, 550, 548, 578), (549, 551, 573, 575), (574, 552, 550, 576), (551, 553, 571, 573), (572, 554, 552, 574), (553, 555, 569, 571), (570, 556, 554, 572), (555, 533, 589, 569), (590, 534, 556, 570), (543, 531, 591, 579), (592, 532, 544, 580), (541, 543, 579, 581), (580, 544, 542, 582), (539, 541, 581, 583), (582, 542, 540, 584), (537, 539, 583, 585), (584, 540, 538, 586), (535, 537, 585, 587), (586, 538, 536, 588), (533, 535, 587, 589), (588, 536, 534, 590), (573, 571, 595, 593), (596, 572, 574, 594), (593, 595, 597, 599), (598, 596, 594, 600), (599, 597, 603, 601), (604, 598, 600, 602), (601, 603, 605, 607), (606, 604, 602, 608), (579, 591, 601, 607), (602, 592, 580, 608), (567, 599, 601, 591), (602, 600, 568, 592), (567, 577, 593, 599), (594, 578, 568, 600), (573, 593, 577, 575), (578, 594, 574, 576), (569, 589, 595, 571), (596, 590, 570, 572), (587, 597, 595, 589), (596, 598, 588, 590), (585, 603, 597, 587), (598, 604, 586, 588), (583, 605, 603, 585), (604, 606, 584, 586), (581, 607, 605, 583), (606, 608, 582, 584), (579, 607, 581), (582, 608, 580), (507, 505, 619, 617), (620, 506, 508, 618), (509, 507, 617, 615), (618, 508, 510, 616), (511, 509, 615, 613), (616, 510, 512, 614), (513, 511, 613, 611), (614, 512, 514, 612), (515, 513, 611, 609), (612, 514, 516, 610), (503, 515, 609, 621), (610, 516, 504, 622), (609, 617, 619, 621), (620, 618, 610, 622), (609, 611, 615, 617), (616, 612, 610, 618), (611, 613, 615), (616, 614, 612), (429, 497, 503, 621), (504, 498, 430, 622), (429, 621, 619, 437), (620, 622, 430, 438), (435, 437, 619, 505), (620, 438, 436, 506), (623, 636, 635), (624, 636, 638), (623, 635, 640), (623, 640, 642), (623, 642, 639), (624, 638, 645), (625, 637, 647), (626, 641, 649), (627, 643, 651), (628, 644, 653), (624, 645, 648), (625, 647, 650), (626, 649, 652), (627, 651, 654), (628, 653, 646), (629, 655, 660), (630, 656, 662), (631, 657, 663), (632, 658, 664), (633, 659, 661), (661, 664, 634), (661, 659, 664), (659, 632, 664), (664, 663, 634), (664, 658, 663), (658, 631, 663), (663, 662, 634), (663, 657, 662), (657, 630, 662), (662, 660, 634), (662, 656, 660), (656, 629, 660), (660, 661, 634), (660, 655, 661), (655, 633, 661), (646, 659, 633), (646, 653, 659), (653, 632, 659), (654, 658, 632), (654, 651, 658), (651, 631, 658), (652, 657, 631), (652, 649, 657), (649, 630, 657), (650, 656, 630), (650, 647, 656), (647, 629, 656), (648, 655, 629), (648, 645, 655), (645, 633, 655), (653, 654, 632), (653, 644, 654), (644, 627, 654), (651, 652, 631), (651, 643, 652), (643, 626, 652), (649, 650, 630), (649, 641, 650), (641, 625, 650), (647, 648, 629), (647, 637, 648), (637, 624, 648), (645, 646, 633), (645, 638, 646), (638, 628, 646), (639, 644, 628), (639, 642, 644), (642, 627, 644), (642, 643, 627), (642, 640, 643), (640, 626, 643), (640, 641, 626), (640, 635, 641), (635, 625, 641), (638, 639, 628), (638, 636, 639), (636, 623, 639), (635, 637, 625), (635, 636, 637), (636, 624, 637)])
me_cube_005.polygons.foreach_set('material_index', [0, 0, 0, 0, 0, 0, 0, 0, 0, 0, 0, 0, 0, 0, 0, 0, 0, 0, 0, 0, 0, 0, 0, 0, 0, 0, 0, 0, 0, 0, 0, 0, 0, 0, 0, 0, 0, 0, 0, 0, 0, 0, 0, 0, 0, 0, 0, 0, 0, 0, 0, 0, 0, 0, 0, 0, 0, 0, 0, 0, 0, 0, 0, 0, 0, 0, 0, 0, 0, 0, 0, 0, 0, 0, 0, 0, 0, 0, 0, 0, 0, 0, 0, 0, 0, 0, 0, 0, 0, 0, 0, 0, 0, 0, 0, 0, 0, 0, 0, 0, 0, 0, 0, 0, 0, 0, 1, 1, 0, 0, 0, 0, 1, 1, 1, 1, 0, 0, 0, 0, 1, 1, 1, 1, 0, 0, 0, 0, 1, 1, 1, 1, 0, 0, 0, 0, 1, 1, 0, 0, 0, 0, 0, 0, 0, 0, 0, 0, 0, 0, 0, 0, 0, 0, 1, 1, 1, 1, 1, 1, 1, 1, 1, 1, 1, 1, 1, 1, 1, 1, 0, 0, 0, 0, 0, 0, 0, 0, 0, 0, 0, 0, 0, 0, 0, 0, 0, 0, 0, 0, 0, 0, 0, 0, 0, 0, 0, 0, 0, 0, 0, 0, 0, 0, 0, 0, 0, 0, 0, 0, 0, 0, 0, 0, 0, 0, 0, 0, 0, 0, 0, 0, 0, 0, 0, 0, 0, 0, 0, 0, 0, 0, 0, 0, 0, 0, 0, 0, 0, 0, 0, 0, 0, 0, 0, 0, 0, 0, 0, 0, 0, 0, 0, 0, 0, 0, 0, 0, 0, 0, 0, 0, 0, 0, 0, 0, 0, 0, 0, 0, 0, 0, 0, 0, 0, 0, 0, 0, 0, 0, 0, 0, 0, 0, 0, 0, 0, 0, 0, 0, 0, 0, 0, 0, 0, 0, 0, 0, 0, 0, 0, 0, 0, 0, 0, 0, 1, 0, 0, 1, 0, 1, 0, 1, 0, 0, 0, 0, 0, 0, 0, 0, 0, 0, 0, 0, 0, 0, 0, 0, 0, 0, 0, 0, 0, 0, 0, 0, 1, 1, 0, 1, 1, 1, 1, 1, 0, 0, 0, 0, 0, 0, 0, 0, 0, 0, 0, 0, 0, 0, 0, 0, 0, 0, 0, 0, 0, 0, 0, 0, 0, 0, 0, 0, 0, 0, 0, 0, 0, 0, 0, 0, 0, 0, 0, 0, 0, 0, 0, 0, 0, 0, 0, 0, 0, 0, 0, 0, 0, 0, 0, 0, 0, 0, 0, 0, 0, 0, 0, 0, 0, 0, 0, 0, 0, 0, 0, 0, 0, 0, 0, 0, 0, 0, 0, 0, 0, 0, 0, 0, 0, 0, 0, 0, 0, 0, 0, 0, 0, 0, 0, 0, 0, 0, 0, 0, 0, 0, 0, 0, 0, 0, 0, 0, 0, 0, 0, 0, 0, 0, 0, 0, 0, 0, 0, 0, 0, 0, 0, 0, 0, 0, 0, 0, 0, 0, 0, 0, 0, 0, 0, 0, 0, 0, 0, 0, 0, 0, 0, 0, 0, 0, 0, 0, 0, 0, 0, 0, 0, 0, 0, 0, 0, 0, 0, 0, 0, 0, 0, 0, 0, 0, 0, 0, 0, 0, 0, 0, 0, 0, 0, 0, 0, 0, 0, 0, 0, 0, 0, 0, 0, 0, 0, 0, 0, 0, 0, 0, 0, 0, 0, 0, 0, 0, 0, 0, 0, 0, 0, 0, 0, 0, 0, 0, 0, 0, 0, 0, 0, 0, 0, 0, 0, 0, 0, 0, 0, 0, 0, 0, 0, 0, 0, 0, 0, 0, 0, 0, 0, 0, 0, 0, 0, 0, 0, 0, 0, 0, 0, 0, 0, 0, 0, 0, 0, 0, 0, 0, 0, 0, 0, 0, 0, 0, 0, 0, 0, 0, 0, 0, 0, 0, 0, 0, 0, 0, 0, 0, 0, 0, 0, 0, 0, 0, 0, 0, 0, 0, 0, 0, 0, 0, 0, 0, 0, 0, 0, 0, 0, 0, 0, 0, 0, 0, 0, 0, 0, 0, 0, 0, 0, 0, 0, 0, 0, 0, 0, 0, 0, 0, 0, 0, 0, 0, 0, 0, 0, 0, 0, 0, 0, 0, 0, 0, 0, 0, 0, 0, 0, 0, 0, 0, 0, 0, 0, 0])
_uv = me_cube_005.uv_layers.new(name='UVMap')
_uv.uv.foreach_set('vector', [0.938, 0.7348, 0.968, 0.7353, 0.968, 0.7666, 0.938, 0.7662, 0.2173, 0.5335, 0.2173, 0.5335, 0.2173, 0.5335, 0.2173, 0.5335, 0.9271, 0.6327, 0.9271, 0.6634, 0.8976, 0.6612, 0.8976, 0.6305, 0.9271, 0.6628, 0.9271, 0.6316, 0.9569, 0.6305, 0.9569, 0.6616, 0.7205, 0.9289, 0.7509, 0.929, 0.7509, 0.9604, 0.7205, 0.9603, 0.9685, 0.8807, 0.9388, 0.8805, 0.9388, 0.8492, 0.9685, 0.8493, 0.9368, 0.4965, 0.9368, 0.5263, 0.9234, 0.5263, 0.9234, 0.4966, 0.2173, 0.5335, 0.2173, 0.5335, 0.2173, 0.5335, 0.2173, 0.5335, 0.2173, 0.5335, 0.2173, 0.5335, 0.2173, 0.5335, 0.2173, 0.5335, 0.2173, 0.5335, 0.2173, 0.5335, 0.2173, 0.5335, 0.2173, 0.5335, 0.6208, 0.7049, 0.6171, 0.6744, 0.6276, 0.6739, 0.6313, 0.7044, 0.6045, 0.595, 0.6084, 0.5652, 0.6216, 0.5667, 0.6177, 0.5965, 0.6082, 0.7054, 0.6045, 0.675, 0.6171, 0.6744, 0.6208, 0.7049, 0.22, 0.9007, 0.22, 0.8703, 0.2333, 0.8703, 0.2333, 0.9007, 0.7358, 0.8407, 0.7358, 0.872, 0.7044, 0.872, 0.7044, 0.8407, 0.7358, 0.8407, 0.7044, 0.8407, 0.7044, 0.8253, 0.7358, 0.8253, 0.9234, 0.4966, 0.9234, 0.5263, 0.9123, 0.5264, 0.9123, 0.4966, 0.6177, 0.5965, 0.6216, 0.5667, 0.6326, 0.568, 0.6288, 0.5977, 0.6258, 0.6589, 0.6153, 0.6594, 0.6138, 0.6471, 0.6243, 0.6466, 0.6177, 0.5965, 0.6288, 0.5977, 0.6269, 0.6124, 0.6158, 0.6112, 0.1181, 0.9061, 0.1479, 0.905, 0.1479, 0.9203, 0.1181, 0.9215, 0.6276, 0.6739, 0.6171, 0.6744, 0.6153, 0.6594, 0.6258, 0.6589, 0.6143, 0.6231, 0.6253, 0.6244, 0.624, 0.6348, 0.6129, 0.6335, 0.1181, 0.9215, 0.1479, 0.9203, 0.1479, 0.9329, 0.1181, 0.934, 0.6158, 0.6112, 0.6269, 0.6124, 0.6253, 0.6244, 0.6143, 0.6231, 0.7358, 0.8253, 0.7044, 0.8253, 0.7044, 0.8126, 0.7358, 0.8126, 0.4813, 0.9403, 0.4813, 0.9707, 0.4702, 0.9707, 0.4702, 0.9403, 0.6243, 0.6466, 0.623, 0.636, 0.63, 0.6357, 0.6313, 0.6463, 0.6243, 0.6466, 0.6138, 0.6471, 0.6125, 0.6365, 0.623, 0.636, 0.1181, 0.934, 0.1479, 0.9329, 0.1479, 0.9438, 0.1181, 0.9449, 0.3592, 0.9504, 0.3592, 0.919, 0.3702, 0.919, 0.3702, 0.9504, 0.6326, 0.6784, 0.6326, 0.6486, 0.64, 0.6486, 0.64, 0.6783, 0.624, 0.6348, 0.6253, 0.6244, 0.6326, 0.6253, 0.6313, 0.6357, 0.4702, 0.9403, 0.4702, 0.9707, 0.4628, 0.9708, 0.4628, 0.9404, 0.2173, 0.5335, 0.2173, 0.5335, 0.2173, 0.5335, 0.2173, 0.5335, 0.9405, 0.1857, 0.9405, 0.1262, 0.9919, 0.126, 0.9919, 0.1855, 0.8809, 0.06355, 0.8209, 0.06265, 0.8209, 0.0, 0.8809, 0.0008984, 0.155, 0.6859, 0.2158, 0.6861, 0.2158, 0.7488, 0.155, 0.7486, 0.8149, 0.7891, 0.876, 0.7846, 0.876, 0.8438, 0.8149, 0.8484, 0.2177, 0.9753, 0.155, 0.9753, 0.155, 0.9125, 0.2177, 0.9125, 0.876, 0.7846, 0.9388, 0.7846, 0.9388, 0.882, 0.876, 0.882, 0.2173, 0.5335, 0.2173, 0.5335, 0.2173, 0.5335, 0.2173, 0.5335, 0.2173, 0.5335, 0.2173, 0.5335, 0.2173, 0.5335, 0.2173, 0.5335, 0.2173, 0.5335, 0.2173, 0.5335, 0.2173, 0.5335, 0.2173, 0.5335, 1.0, 0.063, 0.9405, 0.06272, 0.9405, 0.0, 1.0, 0.0002766, 0.8809, 0.3967, 0.94, 0.4011, 0.94, 0.4965, 0.8809, 0.4921, 0.5881, 0.9394, 0.5255, 0.9403, 0.5255, 0.847, 0.5881, 0.846, 0.9405, 0.09688, 0.8809, 0.09918, 0.8809, 0.002302, 0.9405, 0.0, 0.8209, 0.5242, 0.8209, 0.4619, 0.8805, 0.4596, 0.8805, 0.5219, 0.8149, 0.8484, 0.876, 0.8438, 0.876, 0.8923, 0.8149, 0.8969, 0.8209, 0.06265, 0.8809, 0.06355, 0.8809, 0.1149, 0.8209, 0.114, 0.155, 0.7486, 0.2158, 0.7488, 0.2158, 0.8002, 0.155, 0.8, 0.2173, 0.5335, 0.2173, 0.5335, 0.2173, 0.5335, 0.2173, 0.5335, 0.5884, 0.955, 0.5884, 0.8955, 0.6399, 0.8953, 0.6399, 0.9548, 0.8809, 0.4083, 0.8209, 0.4074, 0.8209, 0.3447, 0.8809, 0.3456, 0.3848, 0.5335, 0.4456, 0.5338, 0.4456, 0.5965, 0.3848, 0.5963, 0.7537, 0.7891, 0.8149, 0.7846, 0.8149, 0.8438, 0.7537, 0.8484, 0.7043, 0.9728, 0.6417, 0.9728, 0.6417, 0.9101, 0.7043, 0.9101, 0.8753, 0.6702, 0.938, 0.6702, 0.938, 0.7677, 0.8753, 0.7677, 0.2173, 0.5335, 0.2173, 0.5335, 0.2173, 0.5335, 0.2173, 0.5335, 0.2173, 0.5335, 0.2173, 0.5335, 0.2173, 0.5335, 0.2173, 0.5335, 0.2173, 0.5335, 0.2173, 0.5335, 0.2173, 0.5335, 0.2173, 0.5335, 1.0, 0.126, 0.9405, 0.1257, 0.9405, 0.063, 1.0, 0.06327, 0.9566, 0.6305, 0.8976, 0.6261, 0.8976, 0.5307, 0.9566, 0.5351, 0.3592, 0.9404, 0.2966, 0.9413, 0.2966, 0.848, 0.3592, 0.8471, 0.9405, 0.1961, 0.8809, 0.1984, 0.8809, 0.1015, 0.9405, 0.09918, 0.938, 0.7348, 0.938, 0.6725, 0.9976, 0.6702, 0.9976, 0.7325, 0.7537, 0.8484, 0.8149, 0.8438, 0.8149, 0.8923, 0.7537, 0.8969, 0.8209, 0.4074, 0.8809, 0.4083, 0.8809, 0.4596, 0.8209, 0.4587, 0.3848, 0.5963, 0.4456, 0.5965, 0.4456, 0.6479, 0.3848, 0.6477, 0.2173, 0.5335, 0.2173, 0.5335, 0.2173, 0.5335, 0.2173, 0.5335, 0.9405, 0.2455, 0.9405, 0.186, 0.9919, 0.1857, 0.9919, 0.2452, 0.8809, 0.2934, 0.8209, 0.2925, 0.8209, 0.2298, 0.8809, 0.2307, 0.8145, 0.6702, 0.8753, 0.6705, 0.8753, 0.7332, 0.8145, 0.733, 0.8364, 0.5352, 0.8976, 0.5307, 0.8976, 0.5899, 0.8364, 0.5944, 0.4347, 0.9678, 0.3721, 0.9678, 0.3721, 0.905, 0.4347, 0.905, 0.3721, 0.8076, 0.4348, 0.8076, 0.4348, 0.905, 0.3721, 0.905, 0.2173, 0.5335, 0.2173, 0.5335, 0.2173, 0.5335, 0.2173, 0.5335, 0.2173, 0.5335, 0.2173, 0.5335, 0.2173, 0.5335, 0.2173, 0.5335, 0.2173, 0.5335, 0.2173, 0.5335, 0.2173, 0.5335, 0.2173, 0.5335, 0.9995, 0.4597, 0.94, 0.4594, 0.94, 0.3967, 0.9995, 0.397, 0.05905, 0.9584, 0.0, 0.954, 0.0, 0.8585, 0.05905, 0.8629, 0.5255, 0.9394, 0.4628, 0.9403, 0.4628, 0.847, 0.5255, 0.846, 0.9405, 0.3944, 0.8809, 0.3967, 0.8809, 0.2998, 0.9405, 0.2975, 0.9388, 0.8492, 0.9388, 0.7869, 0.9984, 0.7846, 0.9984, 0.8469, 0.8364, 0.5944, 0.8976, 0.5899, 0.8976, 0.6384, 0.8364, 0.643, 0.8209, 0.2925, 0.8809, 0.2934, 0.8809, 0.3447, 0.8209, 0.3438, 0.8145, 0.733, 0.8753, 0.7332, 0.8753, 0.7846, 0.8145, 0.7844, 0.2173, 0.5335, 0.2173, 0.5335, 0.2173, 0.5335, 0.2173, 0.5335, 0.9405, 0.3052, 0.9405, 0.2457, 0.9919, 0.2455, 0.9919, 0.305, 0.8809, 0.1785, 0.8209, 0.1776, 0.8209, 0.1149, 0.8809, 0.1158, 0.8145, 0.7846, 0.7537, 0.7844, 0.7537, 0.7217, 0.8145, 0.7219, 0.2162, 0.908, 0.155, 0.9125, 0.155, 0.8533, 0.2162, 0.8488, 0.9962, 0.9447, 0.9335, 0.9447, 0.9335, 0.882, 0.9962, 0.882, 0.6417, 0.8126, 0.7044, 0.8126, 0.7044, 0.9101, 0.6417, 0.9101, 0.2173, 0.5335, 0.2173, 0.5335, 0.2173, 0.5335, 0.2173, 0.5335, 0.2173, 0.5335, 0.2173, 0.5335, 0.2173, 0.5335, 0.2173, 0.5335, 0.2173, 0.5335, 0.2173, 0.5335, 0.2173, 0.5335, 0.2173, 0.5335, 0.94, 0.4597, 0.9995, 0.46, 0.9995, 0.5227, 0.94, 0.5224, 0.1181, 0.9584, 0.05905, 0.954, 0.05905, 0.8585, 0.1181, 0.8629, 0.2966, 0.9404, 0.2339, 0.9413, 0.2339, 0.848, 0.2966, 0.8471, 0.9405, 0.2952, 0.8809, 0.2975, 0.8809, 0.2007, 0.9405, 0.1984, 0.8147, 0.9615, 0.8147, 0.8992, 0.8743, 0.8969, 0.8743, 0.9592, 0.2162, 0.8488, 0.155, 0.8533, 0.155, 0.8048, 0.2162, 0.8002, 0.8209, 0.1776, 0.8809, 0.1785, 0.8809, 0.2298, 0.8209, 0.2289, 0.8145, 0.7219, 0.7537, 0.7217, 0.7537, 0.6702, 0.8145, 0.6705, 0.7079, 0.8949, 0.7046, 0.888, 0.7127, 0.8785, 0.719, 0.8913, 0.429, 0.6877, 0.4331, 0.6767, 0.4418, 0.6768, 0.4457, 0.6882, 0.719, 0.8913, 0.7127, 0.8785, 0.7239, 0.872, 0.7315, 0.8884, 0.2223, 0.8324, 0.2333, 0.8347, 0.2321, 0.8513, 0.2211, 0.8534, 0.4518, 0.7777, 0.4516, 0.761, 0.4621, 0.7615, 0.4622, 0.7834, 0.4616, 0.7219, 0.4516, 0.7252, 0.4524, 0.7115, 0.4624, 0.7038, 0.1519, 0.8682, 0.1435, 0.8684, 0.1379, 0.8585, 0.1525, 0.8591, 0.4171, 0.6757, 0.4267, 0.6697, 0.4331, 0.6767, 0.429, 0.6877, 0.1435, 0.8684, 0.138, 0.8742, 0.1273, 0.87, 0.1379, 0.8585, 0.4171, 0.6592, 0.4266, 0.6609, 0.4267, 0.6697, 0.4171, 0.6757, 0.4516, 0.761, 0.4517, 0.7475, 0.4622, 0.7436, 0.4621, 0.7615, 0.4624, 0.7436, 0.4523, 0.7418, 0.4516, 0.7252, 0.4616, 0.7219, 0.5276, 0.9583, 0.5282, 0.9418, 0.5369, 0.9403, 0.5369, 0.9612, 0.4561, 0.9456, 0.4457, 0.9472, 0.4422, 0.9337, 0.4526, 0.9285, 0.138, 0.8742, 0.1379, 0.8829, 0.1267, 0.8867, 0.1273, 0.87, 0.4288, 0.6479, 0.4328, 0.6552, 0.4266, 0.6609, 0.4171, 0.6592, 0.1379, 0.8829, 0.1437, 0.8901, 0.1376, 0.8987, 0.1267, 0.8867, 0.445, 0.9636, 0.4367, 0.9591, 0.437, 0.9497, 0.4457, 0.9472, 0.1267, 0.8867, 0.1376, 0.8987, 0.1317, 0.905, 0.1181, 0.889, 0.4561, 0.9671, 0.445, 0.9636, 0.4457, 0.9472, 0.4561, 0.9456, 0.6313, 0.7038, 0.6313, 0.687, 0.6413, 0.6835, 0.6413, 0.7054, 0.3698, 0.8639, 0.3592, 0.864, 0.3593, 0.8513, 0.3699, 0.8471, 0.1437, 0.8901, 0.1514, 0.8902, 0.1525, 0.8993, 0.1376, 0.8987, 0.4573, 0.6596, 0.4483, 0.6611, 0.4422, 0.6547, 0.4454, 0.6479, 0.7044, 0.9099, 0.7079, 0.9043, 0.7186, 0.9079, 0.7123, 0.9184, 0.4573, 0.6764, 0.4488, 0.6705, 0.4483, 0.6611, 0.4573, 0.6596, 0.7123, 0.9184, 0.7186, 0.9079, 0.7315, 0.91, 0.7234, 0.9234, 0.3699, 0.886, 0.3594, 0.8809, 0.3592, 0.864, 0.3698, 0.8639, 0.7186, 0.9079, 0.719, 0.8913, 0.7315, 0.8884, 0.7315, 0.91, 0.2211, 0.8534, 0.2321, 0.8513, 0.2333, 0.8641, 0.2223, 0.8703, 0.7079, 0.9043, 0.7079, 0.8949, 0.719, 0.8913, 0.7186, 0.9079, 0.4457, 0.6882, 0.4418, 0.6768, 0.4488, 0.6705, 0.4573, 0.6764, 0.7079, 0.8949, 0.7079, 0.9043, 0.7068, 0.9051, 0.7066, 0.8948, 0.5874, 0.8232, 0.5858, 0.8222, 0.5851, 0.8147, 0.5868, 0.8149, 0.2338, 0.6655, 0.2336, 0.6731, 0.2311, 0.6731, 0.232, 0.6648, 0.1525, 0.7506, 0.1547, 0.7516, 0.1542, 0.7612, 0.1525, 0.7613, 0.2336, 0.6731, 0.2338, 0.6819, 0.2315, 0.6829, 0.2311, 0.6731, 0.1526, 0.7433, 0.1547, 0.7448, 0.1547, 0.7516, 0.1525, 0.7506, 0.2338, 0.6839, 0.2336, 0.6914, 0.2311, 0.691, 0.2313, 0.6829, 0.4352, 0.9494, 0.437, 0.9497, 0.4367, 0.9591, 0.4348, 0.9597, 0.2336, 0.6914, 0.2338, 0.7001, 0.2313, 0.7007, 0.2311, 0.691, 0.2168, 0.8218, 0.2191, 0.8209, 0.22, 0.826, 0.2178, 0.8279, 0.2311, 0.6634, 0.2311, 0.6562, 0.2334, 0.657, 0.2333, 0.6648, 0.2169, 0.8121, 0.2194, 0.8122, 0.2191, 0.8209, 0.2168, 0.8218, 0.2311, 0.6562, 0.2315, 0.6466, 0.2332, 0.6464, 0.2334, 0.657, 0.2182, 0.8034, 0.22, 0.8042, 0.2194, 0.8122, 0.2169, 0.8121, 0.2315, 0.6466, 0.2316, 0.6414, 0.2334, 0.641, 0.2332, 0.6464, 0.5868, 0.8149, 0.5851, 0.8147, 0.5858, 0.806, 0.5874, 0.8055, 0.1409, 0.846, 0.1376, 0.858, 0.1317, 0.8512, 0.1063, 0.8503, 0.1061, 0.8409, 0.1194, 0.8454, 0.1467, 0.8578, 0.1376, 0.858, 0.1409, 0.846, 0.1194, 0.8454, 0.1061, 0.8409, 0.1139, 0.8334, 0.1409, 0.846, 0.1523, 0.8505, 0.1467, 0.8578, 0.1139, 0.8334, 0.1237, 0.8338, 0.1194, 0.8454, 0.1409, 0.846, 0.1523, 0.8407, 0.1523, 0.8505, 0.1237, 0.8338, 0.1304, 0.8404, 0.1194, 0.8454, 0.1409, 0.846, 0.145, 0.8335, 0.1523, 0.8407, 0.1304, 0.8404, 0.1304, 0.8509, 0.1194, 0.8454, 0.1409, 0.846, 0.1363, 0.8334, 0.145, 0.8335, 0.1304, 0.8509, 0.1236, 0.8581, 0.1194, 0.8454, 0.1409, 0.846, 0.1304, 0.841, 0.1363, 0.8334, 0.1236, 0.8581, 0.1129, 0.8581, 0.1194, 0.8454, 0.1409, 0.846, 0.1317, 0.8512, 0.1304, 0.841, 0.1129, 0.8581, 0.1063, 0.8503, 0.1194, 0.8454, 0.4436, 0.8579, 0.4356, 0.8574, 0.4348, 0.8405, 0.4412, 0.8395, 0.4348, 0.8405, 0.4356, 0.8245, 0.4436, 0.8219, 0.4412, 0.8395, 0.4469, 0.8734, 0.4356, 0.8648, 0.4356, 0.8574, 0.4436, 0.8579, 0.4356, 0.8245, 0.4356, 0.8178, 0.4469, 0.8076, 0.4436, 0.8219, 0.9194, 0.9709, 0.9333, 0.9589, 0.9335, 0.9678, 0.9211, 0.9753, 0.1408, 0.6937, 0.1386, 0.6836, 0.155, 0.6854, 0.1541, 0.6922, 0.9187, 0.9507, 0.933, 0.9466, 0.9333, 0.9589, 0.9194, 0.9709, 0.1386, 0.6836, 0.1315, 0.6734, 0.1441, 0.6679, 0.155, 0.6854, 0.9133, 0.9244, 0.9299, 0.9198, 0.933, 0.9466, 0.9187, 0.9507, 0.1315, 0.6734, 0.1164, 0.651, 0.1299, 0.6454, 0.1441, 0.6679, 0.2601, 0.5991, 0.2659, 0.6233, 0.2514, 0.6233, 0.2339, 0.5962, 0.1954, 0.6657, 0.1925, 0.6502, 0.2134, 0.6586, 0.2173, 0.6859, 0.2659, 0.6233, 0.2675, 0.6454, 0.2589, 0.6471, 0.2514, 0.6233, 0.1342, 0.5862, 0.1425, 0.5941, 0.1298, 0.6121, 0.1176, 0.6054, 0.01601, 0.8372, 0.02741, 0.818, 0.03817, 0.8346, 0.02705, 0.8437, 0.1384, 0.5675, 0.155, 0.5678, 0.1425, 0.5941, 0.1342, 0.5862, 0.02741, 0.818, 0.05656, 0.8245, 0.05549, 0.8353, 0.03817, 0.8346, 0.1307, 0.5508, 0.1409, 0.5404, 0.155, 0.5678, 0.1384, 0.5675, 0.05656, 0.8245, 0.06659, 0.8305, 0.06201, 0.8427, 0.05549, 0.8353, 0.1219, 0.5497, 0.1245, 0.5419, 0.1409, 0.5404, 0.1307, 0.5508, 0.06659, 0.8305, 0.08524, 0.84, 0.08319, 0.8534, 0.06201, 0.8427, 0.325, 0.847, 0.3297, 0.8363, 0.3555, 0.8322, 0.3545, 0.8426, 0.08524, 0.84, 0.1061, 0.8457, 0.09653, 0.8585, 0.08319, 0.8534, 0.07561, 0.5451, 0.07486, 0.5335, 0.09815, 0.5406, 0.09188, 0.5484, 0.01844, 0.5614, 0.03373, 0.558, 0.03065, 0.5698, 0.02057, 0.5723, 0.06642, 0.5521, 0.06125, 0.5444, 0.07486, 0.5335, 0.07561, 0.5451, 0.03373, 0.558, 0.05174, 0.5751, 0.04771, 0.5829, 0.03065, 0.5698, 0.9644, 0.3342, 0.9529, 0.3302, 0.9518, 0.3052, 0.9644, 0.3128, 0.8553, 0.6524, 0.8471, 0.6527, 0.8451, 0.6445, 0.8578, 0.643, 0.9606, 0.345, 0.9515, 0.3382, 0.9529, 0.3302, 0.9644, 0.3342, 0.5018, 0.9403, 0.5078, 0.9409, 0.5078, 0.9596, 0.4958, 0.9474, 0.06642, 0.5521, 0.07998, 0.5638, 0.07417, 0.5727, 0.0656, 0.5741, 0.03594, 0.5855, 0.02927, 0.5881, 0.02057, 0.5723, 0.03065, 0.5698, 0.07561, 0.5451, 0.08706, 0.5596, 0.07998, 0.5638, 0.06642, 0.5521, 0.02276, 0.5962, 0.01482, 0.5865, 0.02057, 0.5723, 0.02927, 0.5881, 0.07561, 0.5451, 0.09188, 0.5484, 0.09845, 0.5588, 0.08706, 0.5596, 0.01212, 0.6094, 0.0007744, 0.6096, 0.01482, 0.5865, 0.02276, 0.5962, 0.09188, 0.5484, 0.1219, 0.5497, 0.1181, 0.557, 0.09845, 0.5588, 0.01249, 0.6183, 0.0, 0.6155, 0.0007744, 0.6096, 0.01212, 0.6094, 0.1219, 0.5497, 0.1307, 0.5508, 0.1253, 0.5626, 0.1181, 0.557, 0.01844, 0.6279, 0.01045, 0.6307, 0.0, 0.6155, 0.01249, 0.6183, 0.1307, 0.5508, 0.1384, 0.5675, 0.1285, 0.5735, 0.1253, 0.5626, 0.03457, 0.6339, 0.0255, 0.6399, 0.01045, 0.6307, 0.01844, 0.6279, 0.1384, 0.5675, 0.1342, 0.5862, 0.1213, 0.591, 0.1285, 0.5735, 0.04579, 0.6333, 0.04741, 0.6401, 0.0255, 0.6399, 0.03457, 0.6339, 0.1342, 0.5862, 0.1176, 0.6054, 0.1118, 0.6006, 0.1213, 0.591, 0.05632, 0.6186, 0.06898, 0.6337, 0.04741, 0.6401, 0.04579, 0.6333, 0.1176, 0.6054, 0.09099, 0.6228, 0.0921, 0.6009, 0.1118, 0.6006, 0.05632, 0.6186, 0.05753, 0.6125, 0.07671, 0.6141, 0.06898, 0.6337, 0.07671, 0.6141, 0.08642, 0.5982, 0.0921, 0.6009, 0.09099, 0.6228, 0.04527, 0.5869, 0.04771, 0.5829, 0.06073, 0.5858, 0.05356, 0.5955, 0.06073, 0.5858, 0.0656, 0.5741, 0.07417, 0.5727, 0.07558, 0.5846, 0.05356, 0.5955, 0.06073, 0.5858, 0.06849, 0.5988, 0.05707, 0.6046, 0.06849, 0.5988, 0.06073, 0.5858, 0.07558, 0.5846, 0.08046, 0.593, 0.07671, 0.6141, 0.05753, 0.6125, 0.05707, 0.6046, 0.06849, 0.5988, 0.08046, 0.593, 0.08642, 0.5982, 0.07671, 0.6141, 0.06849, 0.5988, 0.1112, 0.7038, 0.1173, 0.7018, 0.1212, 0.7068, 0.1064, 0.7125, 0.1212, 0.7068, 0.1173, 0.7018, 0.1222, 0.6984, 0.1353, 0.6982, 0.1039, 0.7019, 0.1112, 0.7038, 0.1064, 0.7125, 0.09953, 0.7141, 0.1353, 0.6982, 0.1222, 0.6984, 0.1245, 0.6917, 0.1408, 0.6937, 0.09888, 0.6906, 0.1039, 0.7019, 0.09953, 0.7141, 0.09178, 0.7067, 0.1408, 0.6937, 0.1245, 0.6917, 0.1181, 0.6811, 0.1386, 0.6836, 0.07928, 0.6693, 0.08964, 0.6637, 0.09689, 0.688, 0.08745, 0.6951, 0.1175, 0.6778, 0.1034, 0.6569, 0.1164, 0.651, 0.1315, 0.6734, 0.09888, 0.6906, 0.09178, 0.7067, 0.08745, 0.6951, 0.09689, 0.688, 0.1315, 0.6734, 0.1386, 0.6836, 0.1181, 0.6811, 0.1175, 0.6778, 0.08268, 0.6493, 0.09188, 0.6493, 0.09653, 0.6603, 0.08964, 0.6637, 0.09653, 0.6603, 0.09188, 0.6493, 0.09781, 0.6419, 0.1034, 0.6569, 0.09689, 0.688, 0.08964, 0.6637, 0.09653, 0.6603, 0.1069, 0.6822, 0.09653, 0.6603, 0.1034, 0.6569, 0.1175, 0.6778, 0.1069, 0.6822, 0.1105, 0.6902, 0.09888, 0.6906, 0.09689, 0.688, 0.1069, 0.6822, 0.1175, 0.6778, 0.1181, 0.6811, 0.1105, 0.6902, 0.1069, 0.6822, 0.5276, 0.9629, 0.5229, 0.9643, 0.5238, 0.9591, 0.5276, 0.9574, 0.8911, 0.782, 0.8893, 0.7762, 0.8942, 0.7764, 0.8952, 0.7838, 0.4462, 0.6365, 0.4498, 0.6356, 0.4499, 0.6456, 0.4456, 0.6449, 0.8893, 0.7762, 0.8911, 0.7677, 0.8952, 0.7694, 0.8942, 0.7764, 0.4281, 0.6915, 0.4328, 0.6952, 0.4337, 0.7018, 0.4295, 0.7011, 0.4547, 0.6987, 0.4547, 0.6915, 0.4587, 0.6882, 0.4587, 0.6984, 0.4485, 0.7038, 0.4436, 0.7038, 0.4447, 0.6985, 0.4485, 0.6983, 0.7409, 0.8599, 0.7412, 0.8671, 0.7366, 0.8676, 0.7358, 0.862, 0.5263, 0.9479, 0.5276, 0.9574, 0.5238, 0.9591, 0.5223, 0.9486, 0.5213, 0.9404, 0.5254, 0.9403, 0.5263, 0.9479, 0.5223, 0.9486, 0.8578, 0.6541, 0.8632, 0.6454, 0.8659, 0.6465, 0.8613, 0.6537, 0.8647, 0.6618, 0.8619, 0.6638, 0.8578, 0.6541, 0.8613, 0.6537, 0.4334, 0.6892, 0.4365, 0.6882, 0.4359, 0.6948, 0.4328, 0.6952, 0.7442, 0.8622, 0.7442, 0.8688, 0.7412, 0.8671, 0.7409, 0.8599, 0.4328, 0.6952, 0.4359, 0.6948, 0.4365, 0.6991, 0.4337, 0.7018, 0.4515, 0.6979, 0.4515, 0.6931, 0.4547, 0.6915, 0.4547, 0.6987, 0.4498, 0.6356, 0.4532, 0.6381, 0.4537, 0.6456, 0.4499, 0.6456, 0.8672, 0.6644, 0.8743, 0.6642, 0.8761, 0.6669, 0.8666, 0.6677, 0.5229, 0.9643, 0.5194, 0.9624, 0.5213, 0.9584, 0.5238, 0.9591, 0.8647, 0.6618, 0.8672, 0.6644, 0.8666, 0.6677, 0.8619, 0.6638, 0.8704, 0.654, 0.8688, 0.643, 0.8756, 0.6458, 0.8761, 0.6505, 0.8743, 0.6642, 0.8672, 0.6644, 0.8704, 0.654, 0.8754, 0.6597, 0.8704, 0.654, 0.8613, 0.6537, 0.8659, 0.6465, 0.8688, 0.643, 0.8647, 0.6618, 0.8613, 0.6537, 0.8704, 0.654, 0.8672, 0.6644, 0.08403, 0.6317, 0.07541, 0.6368, 0.06898, 0.6337, 0.07671, 0.6141, 0.09099, 0.6228, 0.0933, 0.628, 0.08403, 0.6317, 0.07671, 0.6141, 0.07541, 0.6368, 0.07635, 0.6452, 0.0749, 0.6483, 0.06898, 0.6337, 0.1038, 0.634, 0.09837, 0.6343, 0.0933, 0.628, 0.09099, 0.6228, 0.07635, 0.6452, 0.08268, 0.6493, 0.07647, 0.6555, 0.0749, 0.6483, 0.1081, 0.6399, 0.09781, 0.6419, 0.09837, 0.6343, 0.1038, 0.634, 0.08268, 0.6493, 0.08964, 0.6637, 0.07928, 0.6693, 0.07647, 0.6555, 0.1164, 0.651, 0.1034, 0.6569, 0.09781, 0.6419, 0.1081, 0.6399, 0.9133, 0.9244, 0.9103, 0.9108, 0.9275, 0.906, 0.9299, 0.9198, 0.1081, 0.6399, 0.1203, 0.6361, 0.1299, 0.6454, 0.1164, 0.651, 0.9103, 0.9108, 0.9094, 0.9041, 0.9262, 0.8986, 0.9275, 0.906, 0.8213, 0.5367, 0.8181, 0.5522, 0.8129, 0.5504, 0.8151, 0.5346, 0.9094, 0.8969, 0.9335, 0.882, 0.9262, 0.8986, 0.9094, 0.9041, 0.8213, 0.5367, 0.8364, 0.5307, 0.8232, 0.5531, 0.8181, 0.5522, 0.09888, 0.6906, 0.1105, 0.6902, 0.1113, 0.6909, 0.1015, 0.6921, 0.1113, 0.6909, 0.1105, 0.6902, 0.1181, 0.6811, 0.118, 0.6839, 0.1039, 0.7019, 0.09888, 0.6906, 0.1015, 0.6921, 0.1053, 0.6994, 0.118, 0.6839, 0.1181, 0.6811, 0.1245, 0.6917, 0.1218, 0.6912, 0.1112, 0.7038, 0.1039, 0.7019, 0.1053, 0.6994, 0.1122, 0.7017, 0.1218, 0.6912, 0.1245, 0.6917, 0.1222, 0.6984, 0.1205, 0.6976, 0.1173, 0.7018, 0.1112, 0.7038, 0.1122, 0.7017, 0.1167, 0.7004, 0.1205, 0.6976, 0.1222, 0.6984, 0.1173, 0.7018, 0.1167, 0.7004, 0.1477, 0.8283, 0.1484, 0.8235, 0.1541, 0.8238, 0.1534, 0.8286, 0.1527, 0.8329, 0.1471, 0.8326, 0.1477, 0.8283, 0.1534, 0.8286, 0.1484, 0.8235, 0.1469, 0.8171, 0.1541, 0.8179, 0.1541, 0.8238, 0.4433, 0.6936, 0.4365, 0.6951, 0.438, 0.6885, 0.4436, 0.6882, 0.2246, 0.6955, 0.2246, 0.7034, 0.2184, 0.7014, 0.2173, 0.6949, 0.4436, 0.7002, 0.4382, 0.7028, 0.4365, 0.6951, 0.4433, 0.6936, 0.1541, 0.7981, 0.1533, 0.8083, 0.1469, 0.8085, 0.1476, 0.7983, 0.1469, 0.8085, 0.1533, 0.8083, 0.1541, 0.8169, 0.1476, 0.8171, 0.5161, 0.9496, 0.5078, 0.9501, 0.5086, 0.9455, 0.5194, 0.9403, 0.5086, 0.9547, 0.5078, 0.9501, 0.5161, 0.9496, 0.5194, 0.9587, 0.5194, 0.9403, 0.5086, 0.9455, 0.5127, 0.9408, 0.5127, 0.9592, 0.5086, 0.9547, 0.5194, 0.9587, 0.05707, 0.6046, 0.05753, 0.6125, 0.05401, 0.6121, 0.0525, 0.6056, 0.7518, 0.8318, 0.7484, 0.833, 0.7493, 0.8267, 0.7532, 0.826, 0.05356, 0.5955, 0.05707, 0.6046, 0.0525, 0.6056, 0.04854, 0.5986, 0.08277, 0.5906, 0.08046, 0.593, 0.07558, 0.5846, 0.08018, 0.583, 0.04527, 0.5869, 0.05356, 0.5955, 0.04854, 0.5986, 0.04251, 0.5927, 0.08018, 0.583, 0.07558, 0.5846, 0.07417, 0.5727, 0.07966, 0.5743, 0.05753, 0.6125, 0.05632, 0.6186, 0.05226, 0.6182, 0.05401, 0.6121, 0.7532, 0.8361, 0.7483, 0.837, 0.7484, 0.833, 0.7518, 0.8318, 0.05632, 0.6186, 0.04579, 0.6333, 0.04249, 0.629, 0.05226, 0.6182, 0.2175, 0.7858, 0.2211, 0.7838, 0.2211, 0.8034, 0.2168, 0.8023, 0.7528, 0.8126, 0.7528, 0.826, 0.7483, 0.8242, 0.7486, 0.8128, 0.1167, 0.5882, 0.1213, 0.591, 0.1118, 0.6006, 0.1085, 0.5963, 0.2295, 0.641, 0.2204, 0.6328, 0.2246, 0.6302, 0.2336, 0.636, 0.123, 0.5749, 0.1285, 0.5735, 0.1213, 0.591, 0.1167, 0.5882, 0.2204, 0.6328, 0.2173, 0.6225, 0.2229, 0.6211, 0.2246, 0.6302, 0.1195, 0.5658, 0.1253, 0.5626, 0.1285, 0.5735, 0.123, 0.5749, 0.2173, 0.6225, 0.2181, 0.6135, 0.2228, 0.6142, 0.2229, 0.6211, 0.1145, 0.561, 0.1181, 0.557, 0.1253, 0.5626, 0.1195, 0.5658, 0.2181, 0.6135, 0.2269, 0.6017, 0.2333, 0.6044, 0.2228, 0.6142, 0.09753, 0.5629, 0.09845, 0.5588, 0.1181, 0.557, 0.1145, 0.561, 0.2269, 0.6017, 0.2312, 0.5946, 0.2336, 0.5992, 0.2333, 0.6044, 0.08918, 0.5637, 0.08706, 0.5596, 0.09845, 0.5588, 0.09753, 0.5629, 0.02927, 0.5881, 0.03594, 0.5855, 0.03531, 0.591, 0.03001, 0.5929, 0.08347, 0.5672, 0.07998, 0.5638, 0.08706, 0.5596, 0.08918, 0.5637, 0.03594, 0.5855, 0.04527, 0.5869, 0.04251, 0.5927, 0.03531, 0.591, 0.07966, 0.5743, 0.07417, 0.5727, 0.07998, 0.5638, 0.08347, 0.5672, 0.03531, 0.591, 0.04251, 0.5927, 0.0419, 0.5951, 0.03587, 0.5935, 0.08319, 0.5747, 0.07966, 0.5743, 0.08347, 0.5672, 0.08541, 0.569, 0.03001, 0.5929, 0.03531, 0.591, 0.03587, 0.5935, 0.03126, 0.5951, 0.08541, 0.569, 0.08347, 0.5672, 0.08918, 0.5637, 0.09043, 0.5658, 0.02322, 0.5996, 0.03001, 0.5929, 0.03126, 0.5951, 0.02504, 0.6, 0.4625, 0.6858, 0.4619, 0.6866, 0.4574, 0.6783, 0.4598, 0.678, 0.4625, 0.6866, 0.4625, 0.7018, 0.4599, 0.7014, 0.4593, 0.6888, 0.4598, 0.678, 0.4574, 0.6783, 0.4601, 0.6612, 0.4625, 0.6633, 0.3631, 0.8907, 0.3681, 0.886, 0.3704, 0.8892, 0.3658, 0.8932, 0.113, 0.5637, 0.1145, 0.561, 0.1195, 0.5658, 0.1176, 0.5678, 0.3592, 0.8997, 0.3631, 0.8907, 0.3658, 0.8932, 0.3629, 0.8999, 0.1176, 0.5678, 0.1195, 0.5658, 0.123, 0.5749, 0.1199, 0.5748, 0.3625, 0.9116, 0.3592, 0.8997, 0.3629, 0.8999, 0.365, 0.9113, 0.1199, 0.5748, 0.123, 0.5749, 0.1167, 0.5882, 0.1152, 0.5874, 0.3689, 0.919, 0.3625, 0.9116, 0.365, 0.9113, 0.3704, 0.9174, 0.1152, 0.5874, 0.1167, 0.5882, 0.1085, 0.5963, 0.1081, 0.5941, 0.6326, 0.6222, 0.6394, 0.6127, 0.6415, 0.6147, 0.6357, 0.6228, 0.1081, 0.5941, 0.1085, 0.5963, 0.09217, 0.5985, 0.09369, 0.5963, 0.6335, 0.6277, 0.6326, 0.6222, 0.6357, 0.6228, 0.6366, 0.6284, 0.09369, 0.5963, 0.09217, 0.5985, 0.08703, 0.5958, 0.08855, 0.5936, 0.639, 0.6486, 0.6361, 0.6418, 0.6388, 0.641, 0.6415, 0.646, 0.08236, 0.5822, 0.08018, 0.583, 0.07966, 0.5743, 0.08319, 0.5747, 0.6361, 0.6418, 0.6339, 0.6344, 0.6378, 0.634, 0.6388, 0.641, 0.08558, 0.5888, 0.08277, 0.5906, 0.08018, 0.583, 0.08236, 0.5822, 0.6339, 0.6344, 0.6335, 0.6277, 0.6366, 0.6284, 0.6378, 0.634, 0.08855, 0.5936, 0.08703, 0.5958, 0.08277, 0.5906, 0.08558, 0.5888, 0.8471, 0.6527, 0.8553, 0.6524, 0.8578, 0.6672, 0.8452, 0.6671, 0.8364, 0.6655, 0.8431, 0.6514, 0.8471, 0.6527, 0.8452, 0.6671, 0.2333, 0.9053, 0.2333, 0.9248, 0.2187, 0.9182, 0.2186, 0.9007, 0.9405, 0.3113, 0.9518, 0.3052, 0.9529, 0.3302, 0.9413, 0.3338, 0.2332, 0.9248, 0.2332, 0.9424, 0.2186, 0.9436, 0.219, 0.9289, 0.3126, 0.8249, 0.3073, 0.8391, 0.2924, 0.8399, 0.2994, 0.8259, 0.1061, 0.8457, 0.08524, 0.84, 0.07869, 0.8286, 0.09651, 0.8334, 0.3318, 0.8226, 0.3297, 0.8363, 0.3073, 0.8391, 0.3126, 0.8249, 0.5995, 0.8641, 0.5938, 0.8462, 0.6071, 0.8408, 0.6117, 0.8574, 0.3548, 0.8183, 0.3555, 0.8322, 0.3297, 0.8363, 0.3318, 0.8226, 0.5938, 0.8462, 0.5885, 0.8341, 0.6035, 0.8309, 0.6071, 0.8408, 0.3681, 0.8164, 0.3721, 0.8306, 0.3555, 0.8322, 0.3548, 0.8183, 0.05656, 0.8245, 0.02741, 0.818, 0.02932, 0.8124, 0.05384, 0.8141, 0.4115, 0.7884, 0.4105, 0.7959, 0.3802, 0.8076, 0.386, 0.7942, 0.2799, 0.6685, 0.2675, 0.6454, 0.2802, 0.6419, 0.2866, 0.6627, 0.4323, 0.7943, 0.4338, 0.8076, 0.4105, 0.7959, 0.4115, 0.7884, 0.2675, 0.6454, 0.2659, 0.6233, 0.2725, 0.6238, 0.2802, 0.6419, 0.1951, 0.6441, 0.1925, 0.6502, 0.1758, 0.6469, 0.1828, 0.6352, 0.796, 0.9352, 0.805, 0.9364, 0.8098, 0.9558, 0.7973, 0.9484, 0.8147, 0.919, 0.805, 0.9364, 0.796, 0.9352, 0.8007, 0.9228, 0.7719, 0.932, 0.796, 0.9352, 0.7973, 0.9484, 0.7746, 0.9471, 0.8007, 0.9228, 0.796, 0.9352, 0.7719, 0.932, 0.7784, 0.9182, 0.7537, 0.9296, 0.7719, 0.932, 0.7746, 0.9471, 0.7548, 0.9469, 0.7784, 0.9182, 0.7719, 0.932, 0.7537, 0.9296, 0.7592, 0.9133, 0.4436, 0.8579, 0.4412, 0.8395, 0.4533, 0.8397, 0.4558, 0.8569, 0.4533, 0.8397, 0.4412, 0.8395, 0.4436, 0.8219, 0.4558, 0.824, 0.4469, 0.8734, 0.4436, 0.8579, 0.4558, 0.8569, 0.4599, 0.8741, 0.4558, 0.824, 0.4436, 0.8219, 0.4469, 0.8076, 0.4599, 0.8084, 0.9194, 0.9709, 0.9211, 0.9753, 0.9083, 0.9744, 0.9029, 0.9537, 0.7537, 0.5482, 0.7544, 0.5349, 0.761, 0.5359, 0.7712, 0.5556, 0.9187, 0.9507, 0.9194, 0.9709, 0.9029, 0.9537, 0.8994, 0.9318, 0.7712, 0.5556, 0.761, 0.5359, 0.7801, 0.5378, 0.7901, 0.561, 0.7773, 0.9629, 0.7746, 0.9471, 0.7973, 0.9484, 0.7994, 0.9618, 0.8007, 0.9228, 0.7784, 0.9182, 0.7852, 0.9037, 0.8062, 0.9105, 0.7773, 0.9629, 0.7559, 0.9641, 0.7548, 0.9469, 0.7746, 0.9471, 0.7592, 0.9133, 0.7648, 0.8969, 0.7852, 0.9037, 0.7784, 0.9182, 0.8147, 0.9622, 0.7994, 0.9618, 0.7973, 0.9484, 0.8098, 0.9558, 0.7817, 0.5624, 0.7901, 0.561, 0.8041, 0.5638, 0.7921, 0.5764, 0.9133, 0.9244, 0.9187, 0.9507, 0.8994, 0.9318, 0.8977, 0.9166, 0.7901, 0.561, 0.7801, 0.5378, 0.8032, 0.5453, 0.8041, 0.5638, 0.9103, 0.9108, 0.8986, 0.9088, 0.9012, 0.9026, 0.9094, 0.9041, 0.817, 0.5613, 0.8109, 0.5635, 0.8129, 0.5504, 0.8181, 0.5522, 0.9133, 0.9244, 0.8977, 0.9166, 0.8986, 0.9088, 0.9103, 0.9108, 0.8109, 0.5635, 0.8041, 0.5638, 0.8032, 0.5453, 0.8129, 0.5504, 0.9094, 0.8969, 0.9094, 0.9041, 0.9012, 0.9026, 0.903, 0.8965, 0.817, 0.5613, 0.8181, 0.5522, 0.8232, 0.5531, 0.8229, 0.5598, 0.2601, 0.5991, 0.2666, 0.5988, 0.2725, 0.6238, 0.2659, 0.6233, 0.1951, 0.6441, 0.2153, 0.6523, 0.2134, 0.6586, 0.1925, 0.6502, 0.7255, 0.6731, 0.7303, 0.6386, 0.7519, 0.6393, 0.7537, 0.675, 0.7471, 0.7102, 0.7256, 0.7079, 0.7255, 0.6731, 0.7537, 0.675, 0.3848, 0.5652, 0.3749, 0.6021, 0.3456, 0.5963, 0.3511, 0.564, 0.3395, 0.5371, 0.3678, 0.5335, 0.3848, 0.5652, 0.3511, 0.564, 0.3511, 0.564, 0.3456, 0.5963, 0.3003, 0.5904, 0.2954, 0.5679, 0.2959, 0.5484, 0.3395, 0.5371, 0.3511, 0.564, 0.2954, 0.5679, 0.2954, 0.5679, 0.3003, 0.5904, 0.2902, 0.5878, 0.2857, 0.5683, 0.2865, 0.5519, 0.2959, 0.5484, 0.2954, 0.5679, 0.2857, 0.5683, 0.8977, 0.9166, 0.8865, 0.9237, 0.876, 0.9239, 0.8986, 0.9088, 0.7925, 0.5865, 0.7921, 0.5764, 0.8041, 0.5638, 0.8109, 0.5635, 0.02932, 0.8124, 0.01867, 0.8251, 0.004738, 0.7894, 0.0288, 0.7776, 0.4369, 0.7598, 0.4323, 0.7943, 0.4115, 0.7884, 0.4059, 0.7548, 0.6747, 0.6697, 0.6915, 0.6231, 0.7303, 0.6386, 0.7255, 0.6731, 0.7256, 0.7079, 0.6851, 0.7181, 0.6747, 0.6697, 0.7255, 0.6731, 0.276, 0.7898, 0.2339, 0.7797, 0.2345, 0.7482, 0.2769, 0.7518, 0.3228, 0.7573, 0.3223, 0.7888, 0.276, 0.7898, 0.2769, 0.7518, 0.2769, 0.7518, 0.2345, 0.7482, 0.2397, 0.7162, 0.2845, 0.7038, 0.328, 0.7253, 0.3228, 0.7573, 0.2769, 0.7518, 0.2845, 0.7038, 0.6417, 0.6675, 0.6489, 0.621, 0.6915, 0.6231, 0.6747, 0.6697, 0.6851, 0.7181, 0.6426, 0.7145, 0.6417, 0.6675, 0.6747, 0.6697, 0.6071, 0.8408, 0.6035, 0.8309, 0.6179, 0.8283, 0.627, 0.8309, 0.3625, 0.8028, 0.3681, 0.8164, 0.3548, 0.8183, 0.3524, 0.7962, 0.627, 0.8309, 0.6179, 0.8283, 0.6273, 0.8055, 0.6395, 0.8095, 0.3664, 0.7815, 0.3625, 0.8028, 0.3524, 0.7962, 0.3473, 0.7725, 0.08071, 0.7724, 0.06368, 0.778, 0.06509, 0.7534, 0.08122, 0.7472, 0.367, 0.7565, 0.3664, 0.7815, 0.3473, 0.7725, 0.3483, 0.7467, 0.08122, 0.7472, 0.06509, 0.7534, 0.05347, 0.732, 0.07024, 0.7249, 0.3721, 0.7318, 0.367, 0.7565, 0.3483, 0.7467, 0.3531, 0.7211, 0.7128, 0.5921, 0.7045, 0.6078, 0.6692, 0.603, 0.6852, 0.5879, 0.6603, 0.7351, 0.6959, 0.735, 0.7021, 0.7516, 0.6741, 0.7522, 0.6915, 0.6231, 0.6489, 0.621, 0.6692, 0.603, 0.7045, 0.6078, 0.6603, 0.7351, 0.6426, 0.7145, 0.6851, 0.7181, 0.6959, 0.735, 0.09491, 0.7317, 0.1061, 0.7603, 0.08122, 0.7472, 0.07024, 0.7249, 0.3483, 0.7467, 0.3228, 0.7573, 0.328, 0.7253, 0.3531, 0.7211, 0.1061, 0.7603, 0.1035, 0.7915, 0.08071, 0.7724, 0.08122, 0.7472, 0.3473, 0.7725, 0.3223, 0.7888, 0.3228, 0.7573, 0.3483, 0.7467, 0.1035, 0.7915, 0.07423, 0.818, 0.06009, 0.8005, 0.08071, 0.7724, 0.1469, 0.7212, 0.1395, 0.7432, 0.1079, 0.739, 0.1234, 0.7141, 0.6117, 0.8574, 0.6071, 0.8408, 0.627, 0.8309, 0.6239, 0.8519, 0.3524, 0.7962, 0.3548, 0.8183, 0.3318, 0.8226, 0.3318, 0.8096, 0.1369, 0.7931, 0.1469, 0.8334, 0.1151, 0.8277, 0.1061, 0.7853, 0.1079, 0.739, 0.1395, 0.7432, 0.1369, 0.7931, 0.1061, 0.7853, 0.2339, 0.7838, 0.2159, 0.77, 0.217, 0.7553, 0.2339, 0.7438, 0.217, 0.7323, 0.2159, 0.7176, 0.2339, 0.7038, 0.2339, 0.7438, 0.632, 0.8921, 0.6117, 0.8574, 0.6239, 0.8519, 0.6395, 0.8953, 0.3318, 0.8096, 0.3318, 0.8226, 0.2978, 0.8246, 0.2839, 0.8193, 0.8778, 0.7722, 0.8892, 0.7677, 0.8893, 0.7841, 0.8893, 0.7841, 0.8753, 0.7841, 0.8778, 0.7722, 0.05384, 0.8141, 0.02932, 0.8124, 0.0288, 0.7776, 0.05376, 0.8041, 0.4059, 0.7548, 0.4115, 0.7884, 0.386, 0.7942, 0.3896, 0.7813, 0.0288, 0.7776, 0.03536, 0.7656, 0.06368, 0.778, 0.05376, 0.8041, 0.3746, 0.7578, 0.3984, 0.7433, 0.4059, 0.7548, 0.3896, 0.7813, 0.03536, 0.7656, 0.03466, 0.7515, 0.06509, 0.7534, 0.06368, 0.778, 0.3721, 0.7322, 0.4007, 0.7271, 0.3984, 0.7433, 0.3746, 0.7578, 0.02601, 0.7318, 0.05347, 0.732, 0.06509, 0.7534, 0.03466, 0.7515, 0.3721, 0.7322, 0.3825, 0.7084, 0.411, 0.7038, 0.4007, 0.7271, 0.3003, 0.5904, 0.3456, 0.5963, 0.3418, 0.613, 0.3048, 0.6152, 0.8064, 0.6303, 0.7897, 0.6317, 0.7925, 0.5865, 0.8186, 0.5954, 0.3167, 0.6502, 0.3048, 0.6152, 0.3418, 0.613, 0.339, 0.6317, 0.2093, 0.5754, 0.2037, 0.6123, 0.1767, 0.5974, 0.194, 0.5767, 0.2802, 0.6419, 0.2725, 0.6238, 0.3048, 0.6152, 0.3167, 0.6502, 0.2037, 0.6123, 0.1951, 0.6441, 0.1828, 0.6352, 0.1767, 0.5974, 0.2725, 0.6238, 0.2696, 0.5979, 0.2735, 0.5969, 0.3048, 0.6152, 0.8109, 0.5635, 0.817, 0.5613, 0.8364, 0.5661, 0.8186, 0.5954, 0.2735, 0.5969, 0.3003, 0.5904, 0.3048, 0.6152, 0.8186, 0.5954, 0.7925, 0.5865, 0.8109, 0.5635, 0.4625, 0.6612, 0.4574, 0.6388, 0.4625, 0.6356, 0.1528, 0.7981, 0.1469, 0.7963, 0.1528, 0.7716, 0.7128, 0.5921, 0.74, 0.6077, 0.7351, 0.6236, 0.7045, 0.6078, 0.7284, 0.7235, 0.7312, 0.7398, 0.7021, 0.7516, 0.6959, 0.735, 0.6915, 0.6231, 0.7045, 0.6078, 0.7351, 0.6236, 0.7303, 0.6386, 0.7284, 0.7235, 0.6959, 0.735, 0.6851, 0.7181, 0.7256, 0.7079, 0.339, 0.6317, 0.3418, 0.613, 0.3778, 0.6203, 0.3672, 0.6364, 0.2173, 0.5413, 0.2093, 0.5754, 0.194, 0.5767, 0.1986, 0.5494, 0.3456, 0.5963, 0.3749, 0.6021, 0.3778, 0.6203, 0.3418, 0.613, 0.8187, 0.6702, 0.7985, 0.6638, 0.7897, 0.6317, 0.8064, 0.6303, 0.7303, 0.6386, 0.7351, 0.6236, 0.7519, 0.6393, 0.7471, 0.7102, 0.7284, 0.7235, 0.7256, 0.7079, 0.04175, 0.7315, 0.03985, 0.7445, 0.03463, 0.7463, 0.03622, 0.7355, 0.5903, 0.7508, 0.5851, 0.7507, 0.5871, 0.7338, 0.5916, 0.7382, 0.04175, 0.7315, 0.03622, 0.7355, 0.03205, 0.7201, 0.03713, 0.7141, 0.6002, 0.7199, 0.5916, 0.7382, 0.5871, 0.7338, 0.5969, 0.7115, 0.943, 0.3891, 0.9413, 0.3817, 0.9522, 0.3684, 0.9592, 0.373, 0.6173, 0.7204, 0.6002, 0.7199, 0.5969, 0.7115, 0.6189, 0.711, 0.9592, 0.373, 0.9522, 0.3684, 0.9525, 0.3462, 0.9592, 0.345, 0.6335, 0.7361, 0.6173, 0.7204, 0.6189, 0.711, 0.6395, 0.7307, 0.2296, 0.7838, 0.2339, 0.7879, 0.2277, 0.8053, 0.2211, 0.8038, 0.6329, 0.76, 0.6335, 0.7361, 0.6395, 0.7307, 0.6395, 0.762, 0.2211, 0.8038, 0.2277, 0.8053, 0.2313, 0.8288, 0.2258, 0.8324, 0.6218, 0.783, 0.6329, 0.76, 0.6395, 0.762, 0.6253, 0.7916, 0.2277, 0.8053, 0.2309, 0.7983, 0.2339, 0.8188, 0.2313, 0.8288, 0.4589, 0.6208, 0.4561, 0.5993, 0.4613, 0.603, 0.4625, 0.6288, 0.2333, 0.5899, 0.2289, 0.5907, 0.2258, 0.5716, 0.23, 0.5663, 0.4561, 0.5993, 0.4576, 0.5854, 0.4625, 0.5859, 0.4613, 0.603, 0.9522, 0.3684, 0.9491, 0.363, 0.9487, 0.3465, 0.9525, 0.3462, 0.6362, 0.5999, 0.6364, 0.5831, 0.6409, 0.5784, 0.6409, 0.6009, 0.9413, 0.3817, 0.9405, 0.3727, 0.9491, 0.363, 0.9522, 0.3684, 0.6364, 0.5831, 0.6341, 0.5735, 0.6386, 0.5652, 0.6409, 0.5784, 0.2173, 0.6737, 0.2244, 0.6751, 0.2269, 0.6922, 0.2213, 0.694, 0.6076, 0.7242, 0.6001, 0.7396, 0.5916, 0.7382, 0.6002, 0.7199, 0.03622, 0.7355, 0.03463, 0.7463, 0.02746, 0.7402, 0.02796, 0.7302, 0.5981, 0.75, 0.5903, 0.7508, 0.5916, 0.7382, 0.6001, 0.7396, 0.3167, 0.6502, 0.339, 0.6317, 0.3415, 0.6466, 0.3312, 0.6491, 0.4379, 0.7346, 0.4516, 0.7365, 0.4369, 0.7598, 0.4342, 0.7447, 0.4626, 0.7834, 0.4626, 0.8024, 0.4552, 0.8068, 0.4516, 0.7944, 0.6218, 0.783, 0.6253, 0.7916, 0.6167, 0.8055, 0.6136, 0.7892, 0.0288, 0.7776, 0.004738, 0.7894, 0.007258, 0.7749, 0.03536, 0.7656, 0.4342, 0.7447, 0.4369, 0.7598, 0.4059, 0.7548, 0.3984, 0.7433, 0.7457, 0.8612, 0.7502, 0.8599, 0.7502, 0.8699, 0.7442, 0.8705, 0.5903, 0.7508, 0.5927, 0.7613, 0.588, 0.7615, 0.5851, 0.7507, 0.2333, 0.539, 0.2304, 0.5492, 0.2214, 0.5472, 0.2249, 0.5335, 0.4493, 0.622, 0.4589, 0.6208, 0.4625, 0.6288, 0.4514, 0.6356, 0.002192, 0.7516, 0.009397, 0.7629, 0.003518, 0.766, 0.0, 0.7533, 0.4281, 0.7038, 0.4219, 0.7033, 0.4248, 0.6882, 0.4281, 0.6913, 0.01227, 0.7522, 0.009397, 0.7629, 0.002192, 0.7516, 0.009748, 0.7506, 0.4248, 0.6882, 0.4219, 0.7033, 0.4171, 0.6967, 0.4177, 0.6905, 0.01774, 0.7481, 0.02293, 0.7544, 0.009397, 0.7629, 0.01227, 0.7522, 0.432, 0.7322, 0.4138, 0.7279, 0.4164, 0.7219, 0.4264, 0.7228, 0.03005, 0.751, 0.02293, 0.7544, 0.01774, 0.7481, 0.02324, 0.7455, 0.6044, 0.7667, 0.5982, 0.7698, 0.5927, 0.7613, 0.6005, 0.7585, 0.03463, 0.7463, 0.03005, 0.751, 0.02324, 0.7455, 0.02746, 0.7402, 0.6005, 0.7585, 0.5927, 0.7613, 0.5903, 0.7508, 0.5981, 0.75, 0.03536, 0.7656, 0.02293, 0.7544, 0.03005, 0.751, 0.03466, 0.7515, 0.4039, 0.7268, 0.4138, 0.7279, 0.3984, 0.7433, 0.4007, 0.7271, 0.03536, 0.7656, 0.007258, 0.7749, 0.009397, 0.7629, 0.02293, 0.7544, 0.432, 0.7322, 0.4342, 0.7447, 0.3984, 0.7433, 0.4138, 0.7279, 0.007258, 0.7749, 0.003518, 0.766, 0.009397, 0.7629, 0.432, 0.7322, 0.4379, 0.7346, 0.4342, 0.7447, 0.2205, 0.6644, 0.2205, 0.6569, 0.2259, 0.6586, 0.2257, 0.6666, 0.4091, 0.7164, 0.4077, 0.7219, 0.4002, 0.7188, 0.4021, 0.7134, 0.2205, 0.6569, 0.2236, 0.6503, 0.2279, 0.6526, 0.2259, 0.6586, 0.4167, 0.7171, 0.4164, 0.7219, 0.4077, 0.7219, 0.4091, 0.7164, 0.2236, 0.6503, 0.2268, 0.641, 0.2311, 0.6433, 0.2279, 0.6526, 0.4267, 0.718, 0.4264, 0.7228, 0.4164, 0.7219, 0.4167, 0.7171, 0.8258, 0.5242, 0.8258, 0.5301, 0.8209, 0.5306, 0.8209, 0.525, 0.2246, 0.6949, 0.2295, 0.6959, 0.2295, 0.7023, 0.2246, 0.7015, 0.009748, 0.7506, 0.002192, 0.7516, 0.001207, 0.7469, 0.007997, 0.746, 0.7531, 0.8429, 0.7483, 0.8432, 0.7485, 0.837, 0.7533, 0.8375, 0.6334, 0.6784, 0.6374, 0.6784, 0.6374, 0.6832, 0.6326, 0.6832, 0.7533, 0.8472, 0.7484, 0.8472, 0.7483, 0.8432, 0.7531, 0.8429, 0.2214, 0.5472, 0.2304, 0.5492, 0.2258, 0.5526, 0.2173, 0.5499, 0.4544, 0.6173, 0.4589, 0.6208, 0.4493, 0.622, 0.4456, 0.6188, 0.2244, 0.6751, 0.2205, 0.6644, 0.2257, 0.6666, 0.2293, 0.6781, 0.4021, 0.7134, 0.4002, 0.7188, 0.3948, 0.7112, 0.3965, 0.7058, 0.2269, 0.6922, 0.2244, 0.6751, 0.2293, 0.6781, 0.2311, 0.6949, 0.1486, 0.7179, 0.1532, 0.7141, 0.1507, 0.7305, 0.1469, 0.734, 0.1518, 0.7588, 0.1525, 0.7716, 0.1476, 0.7695, 0.1469, 0.7573, 0.1469, 0.734, 0.1507, 0.7305, 0.1532, 0.7392, 0.1496, 0.7433, 0.1525, 0.7448, 0.1518, 0.7588, 0.1469, 0.7573, 0.1484, 0.7433, 0.6326, 0.5834, 0.6364, 0.5831, 0.6362, 0.5999, 0.6332, 0.6002, 0.2258, 0.5716, 0.2289, 0.5907, 0.2267, 0.5946, 0.2215, 0.5753, 0.6332, 0.6002, 0.6362, 0.5999, 0.6397, 0.6127, 0.6346, 0.6126, 0.2304, 0.5492, 0.2258, 0.5716, 0.2215, 0.5753, 0.2258, 0.5526, 0.4523, 0.595, 0.4561, 0.5993, 0.4589, 0.6208, 0.4544, 0.6173, 0.888, 0.4996, 0.8943, 0.4968, 0.8967, 0.5055, 0.89, 0.5059, 0.405, 0.6885, 0.4055, 0.6987, 0.3988, 0.6981, 0.3986, 0.6908, 0.89, 0.5059, 0.8967, 0.5055, 0.8961, 0.5132, 0.8901, 0.5144, 0.4024, 0.6794, 0.405, 0.6885, 0.3986, 0.6908, 0.3961, 0.6812, 0.8901, 0.5144, 0.8961, 0.5132, 0.8951, 0.5209, 0.889, 0.5218, 0.3991, 0.6713, 0.4024, 0.6794, 0.3961, 0.6812, 0.3931, 0.6729, 0.889, 0.5218, 0.8951, 0.5209, 0.8972, 0.526, 0.8909, 0.5289, 0.3993, 0.6651, 0.3991, 0.6713, 0.3931, 0.6729, 0.3926, 0.6644, 0.8832, 0.5289, 0.881, 0.5225, 0.889, 0.5218, 0.8909, 0.5289, 0.3931, 0.6729, 0.3848, 0.6768, 0.3863, 0.6657, 0.3926, 0.6644, 0.8809, 0.5151, 0.8901, 0.5144, 0.889, 0.5218, 0.881, 0.5225, 0.3931, 0.6729, 0.3961, 0.6812, 0.3868, 0.6855, 0.3848, 0.6768, 0.8809, 0.5151, 0.8822, 0.5074, 0.89, 0.5059, 0.8901, 0.5144, 0.3986, 0.6908, 0.3908, 0.6925, 0.3868, 0.6855, 0.3961, 0.6812, 0.888, 0.4996, 0.89, 0.5059, 0.8822, 0.5074, 0.8824, 0.4965, 0.3908, 0.6925, 0.3986, 0.6908, 0.3988, 0.6981, 0.395, 0.703, 0.2173, 0.5499, 0.2258, 0.5526, 0.2242, 0.5631, 0.2201, 0.554, 0.4478, 0.6882, 0.4515, 0.6983, 0.4436, 0.6983, 0.4455, 0.6946, 0.4813, 0.944, 0.4958, 0.9403, 0.4954, 0.9477, 0.4958, 0.9591, 0.405, 0.6885, 0.4024, 0.6794, 0.4171, 0.6794, 0.4083, 0.6986, 0.9123, 0.521, 0.8951, 0.5209, 0.8961, 0.5132, 0.9078, 0.5057, 0.4024, 0.6794, 0.3991, 0.6713, 0.4171, 0.6593, 0.4171, 0.6794, 0.8932, 0.6581, 0.8785, 0.6548, 0.8761, 0.6531, 0.8932, 0.643, 0.3991, 0.6713, 0.3993, 0.6651, 0.4047, 0.6479, 0.4171, 0.6593, 0.8882, 0.669, 0.8766, 0.6614, 0.8785, 0.6548, 0.8932, 0.6581, 0.3993, 0.6651, 0.3926, 0.6644, 0.3924, 0.6499, 0.4047, 0.6479, 0.8762, 0.668, 0.8766, 0.6614, 0.8882, 0.669, 0.3924, 0.6499, 0.3926, 0.6644, 0.3863, 0.6657, 0.3605, 0.6748, 0.3367, 0.6496, 0.3578, 0.6493, 0.3774, 0.6734, 0.1788, 0.5557, 0.1752, 0.5764, 0.155, 0.55, 0.1592, 0.5335, 0.374, 0.7018, 0.3605, 0.6748, 0.3774, 0.6734, 0.3848, 0.7038, 0.4456, 0.5379, 0.4621, 0.5335, 0.4565, 0.5576, 0.4465, 0.5603, 0.7453, 0.8341, 0.7483, 0.8594, 0.7373, 0.8599, 0.7373, 0.8367, 0.4465, 0.5603, 0.4565, 0.5576, 0.4621, 0.5854, 0.4539, 0.585, 0.7483, 0.8126, 0.7453, 0.8341, 0.7373, 0.8367, 0.7358, 0.8166, 0.7443, 0.872, 0.7509, 0.8772, 0.7445, 0.8936, 0.7336, 0.8862, 0.4391, 0.9017, 0.4443, 0.8778, 0.4567, 0.8741, 0.4566, 0.8982, 0.7336, 0.8862, 0.7445, 0.8936, 0.7476, 0.916, 0.7315, 0.9082, 0.4353, 0.9186, 0.4391, 0.9017, 0.4566, 0.8982, 0.4512, 0.9182, 0.7315, 0.9082, 0.7476, 0.916, 0.7509, 0.9289, 0.7358, 0.9253, 0.6965, 0.5651, 0.7505, 0.5672, 0.7537, 0.5933, 0.7016, 0.5825, 0.7427, 0.756, 0.7361, 0.7814, 0.6824, 0.7762, 0.6897, 0.7597, 0.6965, 0.5651, 0.6946, 0.5415, 0.7377, 0.538, 0.7505, 0.5672, 0.7196, 0.8087, 0.6773, 0.7993, 0.6824, 0.7762, 0.7361, 0.7814, 0.6946, 0.5415, 0.7133, 0.5307, 0.7377, 0.538, 0.7196, 0.8087, 0.6944, 0.8126, 0.6773, 0.7993, 0.46, 0.9285, 0.4348, 0.9285, 0.4353, 0.9186, 0.4512, 0.9182, 0.706, 0.9234, 0.7154, 0.925, 0.7154, 0.95, 0.7044, 0.939, 0.7128, 0.5921, 0.7016, 0.5825, 0.7537, 0.5933, 0.74, 0.6077, 0.7427, 0.756, 0.6897, 0.7597, 0.7021, 0.7516, 0.7312, 0.7398, 0.339, 0.6317, 0.3672, 0.6364, 0.3578, 0.6493, 0.3367, 0.6496, 0.1788, 0.5557, 0.1986, 0.5494, 0.194, 0.5767, 0.1752, 0.5764, 0.1439, 0.2657, 0.07467, 0.1688, 0.164, 0.1092, 0.01689, 0.1014, 0.07467, 0.1688, 0.0, 0.266, 0.1439, 0.2657, 0.164, 0.1092, 0.2192, 0.2662, 0.1439, 0.2657, 0.2192, 0.2662, 0.164, 0.4228, 0.1439, 0.2657, 0.164, 0.4228, 0.07467, 0.3626, 0.6398, 0.1784, 0.6417, 0.3403, 0.5871, 0.2543, 0.4668, 0.7885, 0.4628, 0.711, 0.5331, 0.7412, 0.7069, 0.2634, 0.7024, 0.1071, 0.7718, 0.1726, 0.6536, 0.5307, 0.6735, 0.419, 0.7226, 0.5225, 0.01689, 0.4311, 0.08935, 0.5201, 0.02376, 0.5208, 0.6398, 0.1784, 0.5871, 0.2543, 0.5871, 0.08749, 0.4668, 0.7885, 0.5331, 0.7412, 0.5156, 0.846, 0.7069, 0.2634, 0.7718, 0.1726, 0.7539, 0.3654, 0.6045, 0.6385, 0.5906, 0.711, 0.5318, 0.64, 0.6164, 0.4888, 0.5511, 0.5652, 0.5734, 0.4368, 0.5236, 0.05867, 0.5188, 0.184, 0.4628, 0.1561, 0.2497, 0.1012, 0.3214, 0.01256, 0.3101, 0.1687, 0.2497, 0.431, 0.2339, 0.2659, 0.3101, 0.3625, 0.3984, 0.5335, 0.3214, 0.52, 0.3975, 0.4228, 0.5236, 0.3425, 0.4965, 0.4792, 0.4628, 0.323, 0.4516, 0.2663, 0.3975, 0.4228, 0.3793, 0.2657, 0.4516, 0.2663, 0.4628, 0.4237, 0.3975, 0.4228, 0.4628, 0.4237, 0.3984, 0.5335, 0.3975, 0.4228, 0.3975, 0.4228, 0.3101, 0.3625, 0.3793, 0.2657, 0.3975, 0.4228, 0.3214, 0.52, 0.3101, 0.3625, 0.3214, 0.52, 0.2497, 0.431, 0.3101, 0.3625, 0.3101, 0.3625, 0.3101, 0.1687, 0.3793, 0.2657, 0.3101, 0.3625, 0.2339, 0.2659, 0.3101, 0.1687, 0.2339, 0.2659, 0.2497, 0.1012, 0.3101, 0.1687, 0.3101, 0.1687, 0.3975, 0.1092, 0.3793, 0.2657, 0.3101, 0.1687, 0.3214, 0.01256, 0.3975, 0.1092, 0.3214, 0.01256, 0.3984, 0.0, 0.3975, 0.1092, 0.3975, 0.1092, 0.4516, 0.2663, 0.3793, 0.2657, 0.3975, 0.1092, 0.4628, 0.1101, 0.4516, 0.2663, 0.5188, 0.184, 0.5236, 0.3425, 0.4628, 0.323, 0.5734, 0.4368, 0.4965, 0.4792, 0.5236, 0.3425, 0.5734, 0.4368, 0.5511, 0.5652, 0.4965, 0.4792, 0.5511, 0.5652, 0.4857, 0.561, 0.4965, 0.4792, 0.5318, 0.64, 0.5073, 0.711, 0.4628, 0.6385, 0.5318, 0.64, 0.5906, 0.711, 0.5073, 0.711, 0.2521, 0.5206, 0.2497, 0.431, 0.3214, 0.52, 0.7539, 0.3654, 0.8209, 0.2761, 0.7904, 0.4395, 0.7539, 0.3654, 0.7718, 0.1726, 0.8209, 0.2761, 0.7718, 0.1726, 0.8209, 0.1115, 0.8209, 0.2761, 0.2521, 0.0132, 0.3214, 0.01256, 0.2497, 0.1012, 0.5156, 0.846, 0.5331, 0.7412, 0.5851, 0.8066, 0.5331, 0.7412, 0.5851, 0.7214, 0.5851, 0.8066, 0.5871, 0.08749, 0.5188, 0.184, 0.5236, 0.05867, 0.5871, 0.08749, 0.5871, 0.2543, 0.5188, 0.184, 0.5871, 0.2543, 0.5236, 0.3425, 0.5188, 0.184, 0.4778, 0.5652, 0.5318, 0.64, 0.4628, 0.6385, 0.4778, 0.5652, 0.5611, 0.5652, 0.5318, 0.64, 0.5611, 0.5652, 0.6045, 0.6385, 0.5318, 0.64, 0.7226, 0.5225, 0.7539, 0.3654, 0.7904, 0.4395, 0.7226, 0.5225, 0.6735, 0.419, 0.7539, 0.3654, 0.6735, 0.419, 0.7069, 0.2634, 0.7539, 0.3654, 0.7718, 0.1726, 0.7695, 0.01779, 0.8209, 0.1115, 0.7718, 0.1726, 0.7024, 0.1071, 0.7695, 0.01779, 0.7024, 0.1071, 0.7029, 0.0, 0.7695, 0.01779, 0.5734, 0.0, 0.5871, 0.08749, 0.5236, 0.05867, 0.5734, 0.0, 0.6417, 0.07036, 0.5871, 0.08749, 0.6417, 0.07036, 0.6398, 0.1784, 0.5871, 0.08749, 0.5871, 0.2543, 0.5734, 0.4368, 0.5236, 0.3425, 0.5871, 0.2543, 0.6417, 0.3403, 0.5734, 0.4368, 0.6417, 0.3403, 0.6164, 0.4888, 0.5734, 0.4368, 0.07467, 0.3626, 0.08935, 0.5201, 0.01689, 0.4311, 0.07467, 0.3626, 0.164, 0.4228, 0.08935, 0.5201, 0.164, 0.4228, 0.1689, 0.5335, 0.08935, 0.5201, 0.164, 0.4228, 0.2339, 0.4237, 0.1689, 0.5335, 0.164, 0.4228, 0.2192, 0.2662, 0.2339, 0.4237, 0.6417, 0.2594, 0.7069, 0.2634, 0.6735, 0.419, 0.6417, 0.2594, 0.7024, 0.1071, 0.7069, 0.2634, 0.2192, 0.2662, 0.164, 0.1092, 0.2339, 0.1101, 0.164, 0.1092, 0.1689, 0.0, 0.2339, 0.1101, 0.0, 0.266, 0.07467, 0.3626, 0.01689, 0.4311, 0.0, 0.266, 0.07467, 0.1688, 0.07467, 0.3626, 0.07467, 0.1688, 0.1439, 0.2657, 0.07467, 0.3626, 0.164, 0.1092, 0.08935, 0.01263, 0.1689, 0.0, 0.164, 0.1092, 0.07467, 0.1688, 0.08935, 0.01263, 0.07467, 0.1688, 0.01689, 0.1014, 0.08935, 0.01263])
me_cube_005.materials.append(mat_material)
me_cube_005.materials.append(mat_material_002)
me_cube_005.materials.append(mat_material_004)
me_cube_005.materials.append(mat_material_003)
me_cube_005.use_remesh_fix_poles = True
me_cube_005.use_remesh_preserve_attributes = False
me_cube_005.update()

# ---- objects
ob_cube = bpy.data.objects.new('Cube', me_cube_005)

# ---- transforms, parenting, visibility, modifiers, constraints
ob_cube.location = (2.5, 15.0, 5.0)
ob_cube.scale = (0.5, 0.5, 0.5)

# ---- collection membership
col_collection.objects.link(ob_cube)

# ---- scene / render settings (as saved in the file)
scene.frame_start = 1; scene.frame_end = 250; scene.frame_set(1)
scene.render.engine = 'BLENDER_EEVEE_NEXT'
scene.cycles.use_denoising = False
scene.cycles.samples = 128
scene.cycles.sampling_pattern = 'TABULATED_SOBOL'
scene.cycles.use_adaptive_sampling = False
scene.cycles.use_light_tree = False
scene.view_settings.view_transform = 'Filmic'
bpy.context.view_layer.update()

# ---- added for rendering (the .blend has no active camera and no usable light): camera, sun
cam_auto = bpy.data.cameras.new('AutoCamera')
cam_auto.lens = 50.0
cam_auto.sensor_width = 36.0
cam_auto.clip_end = 1000.0
ob_auto_camera = bpy.data.objects.new('AutoCamera', cam_auto)
scene.collection.objects.link(ob_auto_camera)
ob_auto_camera.location = (28.3933, -26.0653, 26.0961)
ob_auto_camera.rotation_euler = (1.09748, -7.21219e-08, 0.694738)
scene.camera = ob_auto_camera
light_auto_sun = bpy.data.lights.new('AutoSun', 'SUN')
light_auto_sun.energy = 3.0
light_auto_sun.angle = 0.0523599
ob_auto_sun = bpy.data.objects.new('AutoSun', light_auto_sun)
scene.collection.objects.link(ob_auto_sun)
ob_auto_sun.rotation_euler = (0.872665, 0.174533, 0.523599)
bpy.context.view_layer.update()

